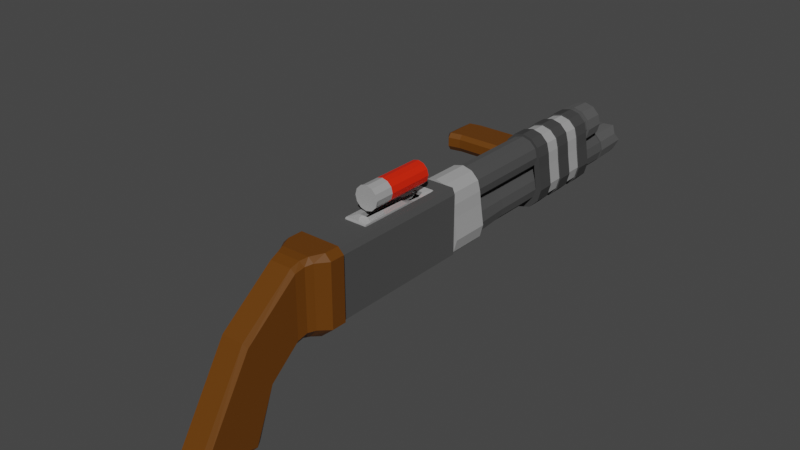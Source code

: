 # Source: pump.blend  (saved by Blender 3.1.7; exported with 4.5.12 LTS)
import bpy
from mathutils import Matrix  # noqa: F401  (used for matrix-valued properties, if any)

bpy.ops.wm.read_factory_settings(use_empty=True)
scene = bpy.context.scene
scene.name = 'Scene'

# ---- collections
col_collection = bpy.data.collections.new('Collection'); scene.collection.children.link(col_collection)

# ---- materials (node trees are filled in below, after node groups)
mat_base1 = bpy.data.materials.new('base1')
mat_base1.use_transparent_shadow = False
mat_base2 = bpy.data.materials.new('base2')
mat_base2.use_transparent_shadow = False
mat_default = bpy.data.materials.new('default')
mat_default.use_transparent_shadow = False
mat_accent = bpy.data.materials.new('accent')
mat_accent.use_transparent_shadow = False
mat_stock = bpy.data.materials.new('stock')
mat_stock.use_transparent_shadow = False
mat_redshell = bpy.data.materials.new('redShell')
mat_redshell.use_transparent_shadow = False
mat_brass = bpy.data.materials.new('brass')
mat_brass.use_transparent_shadow = False

# ---- material node trees
mat_base1.use_nodes = True; mat_base1.node_tree.nodes.clear()
_N = mat_base1.node_tree.nodes; _L = mat_base1.node_tree.links
n0 = _N.new('ShaderNodeBsdfPrincipled'); n0.name = 'Principled BSDF'; n0.location = (10, 300)
n0.distribution = 'GGX'
n0.subsurface_method = 'RANDOM_WALK_SKIN'
n0.inputs[0].default_value = (0.1123, 0.1123, 0.1123, 1.0)
n0.inputs[1].default_value = 0.5864
n0.inputs[2].default_value = 1.0
n0.inputs[3].default_value = 1.45
n0.inputs[13].default_value = 0.0
n0.inputs[27].default_value = (0.0, 0.0, 0.0, 1.0)
n0.inputs[28].default_value = 1.0
n1 = _N.new('ShaderNodeOutputMaterial'); n1.name = 'Material Output'; n1.location = (300, 300)
_L.new(n0.outputs[0], n1.inputs[0])
n1.is_active_output = True
mat_base2.use_nodes = True; mat_base2.node_tree.nodes.clear()
_N = mat_base2.node_tree.nodes; _L = mat_base2.node_tree.links
n0 = _N.new('ShaderNodeBsdfPrincipled'); n0.name = 'Principled BSDF'; n0.location = (10, 300)
n0.distribution = 'GGX'
n0.subsurface_method = 'RANDOM_WALK_SKIN'
n0.inputs[0].default_value = (0.2277, 0.2277, 0.2277, 1.0)
n0.inputs[1].default_value = 0.6545
n0.inputs[2].default_value = 0.3682
n0.inputs[3].default_value = 1.45
n0.inputs[13].default_value = 0.0
n0.inputs[27].default_value = (0.0, 0.0, 0.0, 1.0)
n0.inputs[28].default_value = 1.0
n1 = _N.new('ShaderNodeOutputMaterial'); n1.name = 'Material Output'; n1.location = (300, 300)
_L.new(n0.outputs[0], n1.inputs[0])
n1.is_active_output = True
mat_default.use_nodes = True; mat_default.node_tree.nodes.clear()
_N = mat_default.node_tree.nodes; _L = mat_default.node_tree.links
n0 = _N.new('ShaderNodeBsdfPrincipled'); n0.name = 'Principled BSDF'; n0.location = (10, 300)
n0.distribution = 'GGX'
n0.subsurface_method = 'RANDOM_WALK_SKIN'
n0.inputs[0].default_value = (0.05509, 0.05509, 0.05509, 1.0)
n0.inputs[2].default_value = 1.0
n0.inputs[3].default_value = 1.45
n0.inputs[13].default_value = 0.0
n0.inputs[27].default_value = (0.0, 0.0, 0.0, 1.0)
n0.inputs[28].default_value = 1.0
n1 = _N.new('ShaderNodeOutputMaterial'); n1.name = 'Material Output'; n1.location = (300, 300)
_L.new(n0.outputs[0], n1.inputs[0])
n1.is_active_output = True
mat_accent.use_nodes = True; mat_accent.node_tree.nodes.clear()
_N = mat_accent.node_tree.nodes; _L = mat_accent.node_tree.links
n0 = _N.new('ShaderNodeBsdfPrincipled'); n0.name = 'Principled BSDF'; n0.location = (10, 300)
n0.distribution = 'GGX'
n0.subsurface_method = 'RANDOM_WALK_SKIN'
n0.inputs[0].default_value = (0.644, 0.644, 0.644, 1.0)
n0.inputs[1].default_value = 0.5045
n0.inputs[2].default_value = 0.08636
n0.inputs[3].default_value = 1.45
n0.inputs[13].default_value = 0.0
n0.inputs[27].default_value = (0.0, 0.0, 0.0, 1.0)
n0.inputs[28].default_value = 1.0
n1 = _N.new('ShaderNodeOutputMaterial'); n1.name = 'Material Output'; n1.location = (300, 300)
_L.new(n0.outputs[0], n1.inputs[0])
n1.is_active_output = True
mat_stock.use_nodes = True; mat_stock.node_tree.nodes.clear()
_N = mat_stock.node_tree.nodes; _L = mat_stock.node_tree.links
n0 = _N.new('ShaderNodeBsdfPrincipled'); n0.name = 'Principled BSDF'; n0.location = (10, 300)
n0.distribution = 'GGX'
n0.subsurface_method = 'RANDOM_WALK_SKIN'
n0.inputs[0].default_value = (0.1304, 0.04122, 0.0, 1.0)
n0.inputs[3].default_value = 1.45
n0.inputs[27].default_value = (0.0, 0.0, 0.0, 1.0)
n0.inputs[28].default_value = 1.0
n1 = _N.new('ShaderNodeOutputMaterial'); n1.name = 'Material Output'; n1.location = (300, 300)
_L.new(n0.outputs[0], n1.inputs[0])
n1.is_active_output = True
mat_redshell.use_nodes = True; mat_redshell.node_tree.nodes.clear()
_N = mat_redshell.node_tree.nodes; _L = mat_redshell.node_tree.links
n0 = _N.new('ShaderNodeOutputMaterial'); n0.name = 'Material Output'; n0.location = (619, 394)
n1 = _N.new('ShaderNodeBsdfPrincipled'); n1.name = 'Principled BSDF'; n1.location = (50, 319)
n1.distribution = 'GGX'
n1.subsurface_method = 'RANDOM_WALK_SKIN'
n1.inputs[0].default_value = (0.8, 0.01689, 0.0, 1.0)
n1.inputs[3].default_value = 1.45
n1.inputs[11].default_value = 1.01
n1.inputs[27].default_value = (0.0, 0.0, 0.0, 1.0)
n1.inputs[28].default_value = 1.0
_L.new(n1.outputs[0], n0.inputs[0])
n0.is_active_output = True
mat_brass.use_nodes = True; mat_brass.node_tree.nodes.clear()
_N = mat_brass.node_tree.nodes; _L = mat_brass.node_tree.links
n0 = _N.new('ShaderNodeBsdfPrincipled'); n0.name = 'Principled BSDF'; n0.location = (10, 300)
n0.distribution = 'GGX'
n0.subsurface_method = 'RANDOM_WALK_SKIN'
n0.inputs[0].default_value = (0.3579, 0.3579, 0.3579, 1.0)
n0.inputs[3].default_value = 1.45
n0.inputs[27].default_value = (0.0, 0.0, 0.0, 1.0)
n0.inputs[28].default_value = 1.0
n1 = _N.new('ShaderNodeOutputMaterial'); n1.name = 'Material Output'; n1.location = (300, 300)
_L.new(n0.outputs[0], n1.inputs[0])
n1.is_active_output = True

# ---- world
world_world = bpy.data.worlds.new('World'); scene.world = world_world
world_world.use_nodes = True; world_world.node_tree.nodes.clear()
_N = world_world.node_tree.nodes; _L = world_world.node_tree.links
n0 = _N.new('ShaderNodeOutputWorld'); n0.name = 'World Output'; n0.location = (300, 300)
n1 = _N.new('ShaderNodeBackground'); n1.name = 'Background'; n1.location = (10, 300)
n1.inputs[0].default_value = (0.05088, 0.05088, 0.05088, 1.0)
_L.new(n1.outputs[0], n0.inputs[0])
n0.is_active_output = True
world_world.color = (0.05088, 0.05088, 0.05088)
world_world.use_sun_shadow = False
world_world.sun_shadow_jitter_overblur = 0.0

# ---- meshes
me_cylinder = bpy.data.meshes.new('Cylinder')
me_cylinder.from_pydata([(9.11e-10, 0.8528, -6.584), (9.11e-10, 0.8528, 5.102), (0.4264, 0.7385, -6.584), (0.4264, 0.7385, 5.102), (0.7385, 0.4264, -6.584), (0.7385, 0.4264, 5.102), (0.8528, -3.053e-07, -6.584), (0.8528, 1.309e-07, 5.102), (0.7385, -0.4264, -6.584), (0.7385, -0.4264, 5.102), (0.4264, -0.7385, -6.584), (0.4264, -0.7385, 5.102), (-7.364e-08, -0.8528, -6.584), (-7.364e-08, -0.8528, 5.102), (-0.4264, -0.7385, -6.584), (-0.4264, -0.7385, 5.102), (-0.7385, -0.4264, -6.584), (-0.7385, -0.4264, 5.102), (-0.8528, -2.579e-07, -6.584), (-0.8528, 1.783e-07, 5.102), (-0.7385, 0.4264, -6.584), (-0.7385, 0.4264, 5.102), (-0.4264, 0.7385, -6.584), (-0.4264, 0.7385, 5.102), (-1.134, -2.223, 10.17), (-1.134, -0.8526, 10.17), (-1.134, -2.223, 5.807), (-1.134, -0.8526, 5.807), (1.134, -2.302, 12.92), (1.134, 0.6397, 12.92), (1.134, -2.302, 4.919), (1.134, 0.6397, 4.919), (3.568e-10, -0.7979, 0.774), (1.227e-08, -0.8416, 5.878), (0.4423, -0.9164, 0.774), (0.4205, -0.9543, 5.878), (0.7661, -1.24, 0.774), (0.7283, -1.262, 5.878), (0.8847, -1.683, 0.774), (0.8409, -1.683, 5.878), (0.7661, -2.125, 0.774), (0.7283, -2.103, 5.878), (0.4423, -2.449, 0.774), (0.4205, -2.411, 5.878), (-7.698e-08, -2.567, 0.774), (-8.006e-08, -2.523, 5.878), (-0.4423, -2.449, 0.774), (-0.4205, -2.411, 5.878), (-0.7661, -2.125, 0.774), (-0.7283, -2.103, 5.878), (-0.8847, -1.683, 0.774), (-0.8409, -1.683, 5.878), (-0.7661, -1.24, 0.774), (-0.7283, -1.262, 5.878), (-0.4423, -0.9164, 0.774), (-0.4205, -0.9543, 5.878), (-3.553e-15, -0.6826, 2.702), (0.5, -0.8165, 2.702), (0.866, -1.183, 2.702), (1.0, -1.683, 2.702), (0.866, -2.183, 2.702), (0.5, -2.549, 2.702), (-8.742e-08, -2.683, 2.702), (-0.5, -2.549, 2.702), (-0.866, -2.183, 2.702), (-1.0, -1.683, 2.702), (-0.866, -1.183, 2.702), (-0.5, -0.8165, 2.702), (-4.894e-09, -0.9588, -9.694), (0.3619, -1.056, -10.05), (0.6268, -1.321, -9.694), (0.7238, -1.683, -10.05), (0.6268, -2.044, -9.694), (0.3619, -2.309, -10.05), (-6.61e-08, -2.406, -9.694), (-0.3619, -2.309, -10.05), (-0.6268, -2.044, -9.694), (-0.7238, -1.683, -10.05), (-0.6268, -1.321, -9.694), (-0.3619, -1.056, -10.05), (2.377e-09, 0.9754, -6.521), (0.4877, 0.8447, -6.521), (0.8447, 0.4877, -6.521), (0.9754, -3.372e-07, -6.521), (0.8447, -0.4877, -6.521), (0.4877, -0.8447, -6.521), (-8.289e-08, -0.9754, -6.521), (-0.4877, -0.8447, -6.521), (-0.8447, -0.4877, -6.521), (-0.9754, -2.829e-07, -6.521), (-0.8447, 0.4877, -6.521), (-0.4877, 0.8447, -6.521), (2.265e-08, 0.929, -7.631), (0.4645, 0.8045, -7.631), (0.8045, 0.4645, -7.631), (0.929, -3.725e-07, -7.631), (0.8045, -0.4645, -7.631), (0.4645, -0.8045, -7.631), (-5.856e-08, -0.929, -7.631), (-0.4645, -0.8045, -7.631), (-0.8045, -0.4645, -7.631), (-0.929, -3.208e-07, -7.631), (-0.8045, 0.4645, -7.631), (-0.4645, 0.8045, -7.631), (3.065e-08, 0.5816, -7.841), (0.2908, 0.5036, -7.841), (0.5036, 0.2908, -7.841), (0.5816, -3.594e-07, -7.841), (0.5036, -0.2908, -7.841), (0.2908, -0.5037, -7.841), (-2.02e-08, -0.5816, -7.841), (-0.2908, -0.5037, -7.841), (-0.5036, -0.2908, -7.841), (-0.5816, -3.271e-07, -7.841), (-0.5036, 0.2908, -7.841), (-0.2908, 0.5036, -7.841), (-2.356e-10, -0.8582, -9.694), (0.4122, -0.9686, -10.05), (0.714, -1.27, -9.694), (0.8244, -1.683, -10.05), (0.714, -2.095, -9.694), (0.4122, -2.397, -10.05), (-7.231e-08, -2.507, -9.694), (-0.4122, -2.397, -10.05), (-0.714, -2.095, -9.694), (-0.8244, -1.683, -10.05), (-0.714, -1.27, -9.694), (-0.4122, -0.9686, -10.05), (-2.706e-06, -0.9059, -2.848), (0.3883, -1.01, -2.848), (0.6726, -1.294, -2.848), (0.7766, -1.683, -2.848), (0.6726, -2.071, -2.848), (0.3883, -2.355, -2.848), (-2.771e-06, -2.459, -2.848), (-0.3883, -2.355, -2.848), (-0.6726, -2.071, -2.848), (-0.7767, -1.683, -2.848), (-0.6726, -1.294, -2.848), (-0.3883, -1.01, -2.848), (-0.8847, -1.683, -8.192), (-0.7661, -2.125, -8.192), (-0.4423, -2.449, -8.192), (-7.721e-08, -2.567, -8.192), (0.4423, -2.449, -8.192), (0.7661, -2.125, -8.192), (0.8847, -1.683, -8.192), (1.262e-10, -0.7979, -8.192), (-0.4423, -0.9164, -8.192), (0.4423, -0.9164, -8.192), (0.7661, -1.24, -8.192), (-0.7661, -1.24, -8.192), (-0.7661, -2.125, -8.018), (-0.4423, -2.449, -8.018), (-7.721e-08, -2.567, -8.018), (0.4423, -2.449, -8.018), (0.7661, -2.125, -8.018), (0.8847, -1.683, -8.018), (-0.4423, -0.9164, -8.018), (0.7661, -1.24, -8.018), (-0.7661, -1.24, -8.018), (-0.8847, -1.683, -8.018), (1.304e-10, -0.7979, -8.018), (0.4423, -0.9164, -8.018), (-0.8183, -1.683, -8.024), (-0.8183, -1.683, -8.186), (-1.503e-09, -0.8642, -8.024), (-1.506e-09, -0.8642, -8.186), (0.4092, -0.9738, -8.024), (0.4092, -0.9738, -8.186), (-0.7087, -1.273, -8.186), (0.7087, -1.273, -8.186), (-0.4092, -0.9738, -8.186), (0.8183, -1.683, -8.186), (0.7087, -2.092, -8.186), (0.4092, -2.391, -8.186), (-7.305e-08, -2.501, -8.186), (-0.4092, -2.391, -8.186), (-0.7087, -2.092, -8.186), (-0.7087, -2.092, -8.024), (-0.4092, -2.391, -8.024), (-7.304e-08, -2.501, -8.024), (0.4092, -2.391, -8.024), (0.7087, -2.092, -8.024), (0.8183, -1.683, -8.024), (-0.4092, -0.9738, -8.024), (0.7087, -1.273, -8.024), (-0.7087, -1.273, -8.024), (0.3779, -2.775, 4.919), (-0.3779, -2.775, 4.919), (-0.587, 0.9342, 5.619), (0.587, 0.9342, 5.619), (-0.3779, -2.775, 12.92), (0.3779, -2.775, 12.92), (0.587, 0.9342, 10.12), (-0.587, 0.9342, 10.12), (-1.134, -2.302, 4.919), (-1.134, -2.302, 12.92), (-1.134, 0.6397, 12.92), (-1.134, 0.6397, 4.919), (1.051, -2.223, 5.807), (1.051, -2.223, 10.17), (1.051, -0.8526, 10.17), (1.051, -0.8526, 5.807), (0.5, -0.8165, 5.878), (-3.553e-15, -0.6826, 5.878), (0.866, -1.183, 5.878), (1.0, -1.683, 5.878), (0.866, -2.183, 5.878), (0.5, -2.549, 5.878), (-8.742e-08, -2.683, 5.878), (-0.5, -2.549, 5.878), (-0.866, -2.183, 5.878), (-1.0, -1.683, 5.878), (-0.866, -1.183, 5.878), (-0.5, -0.8165, 5.878), (0.4205, -0.9543, 5.528), (9.089e-08, -0.8416, 5.528), (0.7283, -1.262, 5.528), (0.8409, -1.683, 5.528), (0.7283, -2.103, 5.528), (0.4205, -2.411, 5.528), (-1.446e-09, -2.523, 5.528), (-0.4205, -2.411, 5.528), (-0.7283, -2.103, 5.528), (-0.8409, -1.683, 5.528), (-0.7283, -1.262, 5.528), (-0.4205, -0.9543, 5.528), (-0.8942, -2.223, 11.03), (-0.8942, -1.044, 11.03), (0.8119, -2.223, 11.03), (0.8119, -1.044, 11.03), (-0.7557, -2.609, 4.919), (-1.009, 0.9342, 12.92), (-1.009, 0.9342, 4.919), (-0.7557, -2.609, 12.92), (1.009, 0.9342, 4.919), (0.7557, -2.609, 12.92), (0.7557, -2.609, 4.919), (1.009, 0.9342, 12.92), (-0.737, 0.9342, 4.919), (0.737, 0.9342, 4.919), (0.737, 0.9342, 12.92), (-0.737, 0.9342, 12.92), (-0.587, -0.4739, 5.619), (0.587, -0.3467, 5.619), (0.587, -0.3467, 10.12), (-0.587, -0.4739, 10.12), (-5.032e-08, 0.7285, 4.792), (-5.032e-08, 0.7285, 2.828), (1.053, -0.6036, 2.828), (1.053, -0.6036, 4.792), (0.9067, -1.629, 2.828), (0.9067, -1.629, 4.792), (0.7814, -2.097, 2.828), (0.7814, -2.097, 4.792), (0.4511, -2.427, 2.828), (0.4511, -2.427, 4.792), (-2.89e-06, -2.548, 2.828), (-2.89e-06, -2.548, 4.792), (-0.4512, -2.427, 2.828), (-0.4512, -2.427, 4.792), (-0.7814, -2.097, 2.828), (-0.7814, -2.097, 4.792), (-0.9067, -1.629, 2.828), (-0.9067, -1.629, 4.792), (-0.7464, -0.6036, 2.828), (-0.7464, -0.6036, 4.792), (0.3643, 0.6309, 2.828), (0.3643, 0.6309, 4.792), (0.6309, 0.3643, 2.828), (0.6309, 0.3643, 4.792), (0.7321, -0.01334, 2.828), (0.7321, -0.01334, 4.792), (-0.7321, -0.01334, 2.828), (-0.7321, -0.01334, 4.792), (-0.6309, 0.3643, 2.828), (-0.6309, 0.3643, 4.792), (-0.3643, 0.6309, 2.828), (-0.3643, 0.6309, 4.792), (0.7464, -0.6036, 2.828), (1.216, -1.645, 2.828), (0.9821, 1.923e-06, 4.792), (0.8505, 0.491, 4.792), (1.216, -1.645, 4.792), (0.7464, -0.6036, 4.792), (1.053, -2.254, 2.828), (0.8505, 0.491, 2.828), (0.9821, 1.923e-06, 2.828), (1.053, -2.254, 4.792), (0.6081, -2.699, 2.828), (0.6081, -2.699, 4.792), (-2.904e-06, -2.862, 2.828), (0.491, 0.8505, 4.792), (-2.904e-06, -2.862, 4.792), (-0.6081, -2.699, 2.828), (0.491, 0.8505, 2.828), (-0.6081, -2.699, 4.792), (-1.053, -2.254, 2.828), (-1.053, -2.254, 4.792), (-1.216, -1.645, 2.828), (-1.216, -1.645, 4.792), (-1.053, -0.6036, 2.828), (-3.076e-08, 0.9821, 4.792), (-1.053, -0.6036, 4.792), (-3.076e-08, 0.9821, 2.828), (-0.9821, 1.923e-06, 2.828), (-0.8505, 0.491, 2.828), (-0.8505, 0.491, 4.792), (-0.9821, 1.923e-06, 4.792), (-0.491, 0.8505, 2.828), (-0.491, 0.8505, 4.792), (0.7464, -0.6036, 3.81), (-0.7464, -0.6036, 3.81), (0.9067, -1.629, 3.81), (0.7321, -0.01334, 3.81), (0.7814, -2.097, 3.81), (0.6309, 0.3643, 3.81), (0.4511, -2.427, 3.81), (-2.89e-06, -2.548, 3.81), (-0.4512, -2.427, 3.81), (0.3643, 0.6309, 3.81), (-0.7814, -2.097, 3.81), (-0.9067, -1.629, 3.81), (-5.032e-08, 0.7285, 3.81), (-0.6309, 0.3643, 3.81), (-0.7321, -0.01334, 3.81), (-0.3643, 0.6309, 3.81), (-5.032e-08, 0.7285, -1.929), (-5.032e-08, 0.7285, -6.201), (1.053, -0.6036, -6.201), (1.053, -0.6036, -1.929), (0.9067, -1.629, -6.201), (0.9067, -1.629, -1.929), (0.7814, -2.097, -6.201), (0.7814, -2.097, -1.929), (0.4511, -2.427, -6.201), (0.4511, -2.427, -1.929), (-2.89e-06, -2.548, -6.201), (-2.89e-06, -2.548, -1.929), (-0.4512, -2.427, -6.201), (-0.4512, -2.427, -1.929), (-0.7814, -2.097, -6.201), (-0.7814, -2.097, -1.929), (-0.9067, -1.629, -6.201), (-0.9067, -1.629, -1.929), (-0.7464, -0.6036, -6.201), (-0.7464, -0.6036, -1.929), (0.3643, 0.6309, -6.201), (0.3643, 0.6309, -1.929), (0.6309, 0.3643, -6.201), (0.6309, 0.3643, -1.929), (0.7321, -0.01334, -6.201), (0.7321, -0.01334, -1.929), (-0.7321, -0.01334, -6.201), (-0.7321, -0.01334, -1.929), (-0.6309, 0.3643, -6.201), (-0.6309, 0.3643, -1.929), (-0.3643, 0.6309, -6.201), (-0.3643, 0.6309, -1.929), (0.7464, -0.6036, -6.201), (1.216, -1.645, -6.201), (0.9821, 1.5e-06, -1.929), (0.8505, 0.491, -1.929), (1.216, -1.645, -1.929), (0.7464, -0.6036, -1.929), (1.053, -2.254, -6.201), (0.8505, 0.491, -6.201), (0.9821, 1.381e-06, -6.201), (1.053, -2.254, -1.929), (0.6081, -2.699, -6.201), (0.6081, -2.699, -1.929), (-2.904e-06, -2.862, -6.201), (0.491, 0.8505, -1.929), (-2.904e-06, -2.862, -1.929), (-0.6081, -2.699, -6.201), (0.491, 0.8505, -6.201), (-0.6081, -2.699, -1.929), (-1.053, -2.254, -6.201), (-1.053, -2.254, -1.929), (-1.216, -1.645, -6.201), (-1.216, -1.645, -1.929), (-1.053, -0.6036, -6.201), (-3.076e-08, 0.9821, -1.929), (-1.053, -0.6036, -1.929), (-3.076e-08, 0.9821, -6.201), (-0.9821, 1.381e-06, -6.201), (-0.8505, 0.491, -6.201), (-0.8505, 0.491, -1.929), (-0.9821, 1.5e-06, -1.929), (-0.491, 0.8505, -6.201), (-0.491, 0.8505, -1.929), (0.7464, -0.6036, -4.065), (-0.7464, -0.6036, -4.065), (0.9067, -1.629, -4.065), (0.7321, -0.01334, -4.065), (0.7814, -2.097, -4.065), (0.6309, 0.3643, -4.065), (0.4511, -2.427, -4.065), (-2.89e-06, -2.548, -4.065), (-0.4512, -2.427, -4.065), (0.3643, 0.6309, -4.065), (-0.7814, -2.097, -4.065), (-0.9067, -1.629, -4.065), (-5.032e-08, 0.7285, -4.065), (-0.6309, 0.3643, -4.065), (-0.7321, -0.01334, -4.065), (-0.3643, 0.6309, -4.065), (0.9821, 1.476e-06, -2.783), (0.9821, 1.453e-06, -3.638), (0.9821, 1.429e-06, -4.492), (0.9821, 1.405e-06, -5.346), (1.053, -0.6036, -2.783), (1.053, -0.6036, -3.638), (1.053, -0.6036, -4.492), (1.053, -0.6036, -5.346), (1.216, -1.645, -2.783), (1.216, -1.645, -3.638), (1.216, -1.645, -4.492), (1.216, -1.645, -5.346), (1.053, -2.254, -2.783), (1.053, -2.254, -3.638), (1.053, -2.254, -4.492), (1.053, -2.254, -5.346), (0.8505, 0.491, -2.783), (0.8505, 0.491, -3.638), (0.8505, 0.491, -4.492), (0.8505, 0.491, -5.346), (0.6081, -2.699, -2.783), (0.6081, -2.699, -3.638), (0.6081, -2.699, -4.492), (0.6081, -2.699, -5.346), (-2.904e-06, -2.862, -2.783), (-2.904e-06, -2.862, -3.638), (-2.904e-06, -2.862, -4.492), (-2.904e-06, -2.862, -5.346), (-0.6081, -2.699, -2.783), (-0.6081, -2.699, -3.638), (-0.6081, -2.699, -4.492), (-0.6081, -2.699, -5.346), (0.491, 0.8505, -2.783), (0.491, 0.8505, -3.638), (0.491, 0.8505, -4.492), (0.491, 0.8505, -5.346), (-1.053, -2.254, -2.783), (-1.053, -2.254, -3.638), (-1.053, -2.254, -4.492), (-1.053, -2.254, -5.346), (-3.076e-08, 0.9821, -5.346), (-3.076e-08, 0.9821, -4.492), (-3.076e-08, 0.9821, -3.638), (-3.076e-08, 0.9821, -2.783), (-1.216, -1.645, -2.783), (-1.216, -1.645, -3.638), (-1.216, -1.645, -4.492), (-1.216, -1.645, -5.346), (-1.053, -0.6036, -2.783), (-1.053, -0.6036, -3.638), (-1.053, -0.6036, -4.492), (-1.053, -0.6036, -5.346), (-0.9821, 1.476e-06, -2.783), (-0.9821, 1.453e-06, -3.638), (-0.9821, 1.429e-06, -4.492), (-0.9821, 1.405e-06, -5.346), (-0.8505, 0.491, -2.783), (-0.8505, 0.491, -3.638), (-0.8505, 0.491, -4.492), (-0.8505, 0.491, -5.346), (-0.491, 0.8505, -2.783), (-0.491, 0.8505, -3.638), (-0.491, 0.8505, -4.492), (-0.491, 0.8505, -5.346), (0.935, -0.04077, -2.783), (0.935, -0.04077, -3.638), (0.935, -0.04077, -4.492), (0.935, -0.04077, -5.346), (1.003, -0.6154, -2.783), (1.003, -0.6154, -3.638), (1.003, -0.6154, -4.492), (1.003, -0.6154, -5.346), (1.158, -1.607, -2.783), (1.158, -1.607, -3.638), (1.158, -1.607, -4.492), (1.158, -1.607, -5.346), (1.003, -2.186, -2.783), (1.003, -2.186, -3.638), (1.003, -2.186, -4.492), (1.003, -2.186, -5.346), (0.8097, 0.4267, -2.783), (0.8097, 0.4267, -3.638), (0.8097, 0.4267, -4.492), (0.8097, 0.4267, -5.346), (0.579, -2.61, -2.783), (0.579, -2.61, -3.638), (0.579, -2.61, -4.492), (0.579, -2.61, -5.346), (-2.838e-06, -2.765, -2.783), (-2.838e-06, -2.765, -3.638), (-2.838e-06, -2.765, -4.492), (-2.838e-06, -2.765, -5.346), (-0.579, -2.61, -2.783), (-0.579, -2.61, -3.638), (-0.579, -2.61, -4.492), (-0.579, -2.61, -5.346), (0.4675, 0.7689, -2.783), (0.4675, 0.7689, -3.638), (0.4675, 0.7689, -4.492), (0.4675, 0.7689, -5.346), (-1.003, -2.186, -2.783), (-1.003, -2.186, -3.638), (-1.003, -2.186, -4.492), (-1.003, -2.186, -5.346), (-1.022e-07, 0.8942, -5.346), (-1.022e-07, 0.8942, -4.492), (-1.022e-07, 0.8942, -3.638), (-1.022e-07, 0.8942, -2.783), (-1.158, -1.607, -2.783), (-1.158, -1.607, -3.638), (-1.158, -1.607, -4.492), (-1.158, -1.607, -5.346), (-1.003, -0.6154, -2.783), (-1.003, -0.6154, -3.638), (-1.003, -0.6154, -4.492), (-1.003, -0.6154, -5.346), (-0.935, -0.04077, -2.783), (-0.935, -0.04077, -3.638), (-0.935, -0.04077, -4.492), (-0.935, -0.04077, -5.346), (-0.8097, 0.4267, -2.783), (-0.8097, 0.4267, -3.638), (-0.8097, 0.4267, -4.492), (-0.8097, 0.4267, -5.346), (-0.4675, 0.7689, -2.783), (-0.4675, 0.7689, -3.638), (-0.4675, 0.7689, -4.492), (-0.4675, 0.7689, -5.346), (-1.951, -1.619, -3.231), (-1.951, -0.6849, -3.231), (-1.951, -1.619, -4.899), (-1.951, -0.6849, -4.899), (-1.098, -1.566, -3.231), (-0.9212, -0.2867, -3.231), (-1.098, -1.566, -4.899), (-0.9212, -0.2867, -4.899), (-4.575, -1.619, -4.899), (-4.575, -1.619, -3.231), (-4.575, -0.6849, -3.231), (-4.575, -0.6849, -4.899), (-5.202, -1.619, -4.769), (-5.202, -1.619, -3.101), (-5.202, -0.6849, -3.101), (-5.202, -0.6849, -4.769), (-1.974, -0.8703, -5.158), (-1.974, -1.382, -5.158), (-1.12, -1.353, -5.158), (-0.9438, -0.6521, -5.158), (-4.597, -0.8703, -5.158), (-4.597, -1.382, -5.158), (-5.225, -0.8703, -5.029), (-5.225, -1.382, -5.029), (-1.927, -1.354, -3.032), (-1.927, -0.8923, -3.032), (-0.8971, -0.6952, -3.032), (-1.074, -1.328, -3.032), (-4.551, -1.354, -3.032), (-4.551, -0.8923, -3.032), (-5.178, -1.354, -2.903), (-5.178, -0.8923, -2.903), (-5.487, -1.267, -3.305), (-5.501, -1.425, -3.423), (-5.501, -1.425, -4.418), (-5.501, -0.8678, -3.423), (-5.501, -0.8678, -4.418), (-5.514, -0.9784, -4.573), (-5.514, -1.284, -4.573), (-5.487, -0.9915, -3.305), (-1.275, -2.302, 12.17), (-1.275, 0.7561, 12.17), (-1.275, -2.302, 12.9), (-1.275, 0.7561, 12.9), (1.275, -2.302, 12.17), (1.275, 0.7561, 12.17), (1.275, -2.302, 12.9), (1.275, 0.7561, 12.9), (-0.9812, 1.05, 12.17), (-0.9812, 1.05, 12.9), (0.9812, 1.05, 12.9), (0.9812, 1.05, 12.17), (-0.621, -2.86, 12.9), (-0.621, -2.86, 12.17), (0.621, -2.86, 12.9), (0.621, -2.86, 12.17), (-0.6882, 0.6072, 14.26), (-0.6882, -2.372, 14.26), (0.6882, -2.372, 14.26), (0.6882, 0.6072, 14.26), (-0.5298, 0.8263, 14.33), (0.5298, 0.8263, 14.33), (0.3353, -2.787, 14.12), (-0.3353, -2.787, 14.12), (-0.6947, -1.42, 16.85), (-0.6947, -3.605, 15.75), (0.6947, -3.605, 15.75), (0.6947, -1.42, 16.85), (-0.5348, -1.216, 16.98), (0.5348, -1.216, 16.98), (0.3385, -3.993, 15.52), (-0.3385, -3.993, 15.52), (-0.6947, -5.332, 19.24), (-0.6947, -6.06, 16.73), (0.6947, -6.06, 16.73), (0.6947, -5.332, 19.24), (-0.5348, -5.262, 19.48), (0.5348, -5.262, 19.48), (0.3385, -6.192, 16.27), (-0.3385, -6.192, 16.27), (-0.4986, -5.716, 19.03), (-0.4986, -6.238, 17.22), (0.4986, -6.238, 17.22), (0.4986, -5.716, 19.03), (-0.3838, -5.665, 19.2), (0.3838, -5.665, 19.2), (0.2429, -6.333, 16.9), (-0.2429, -6.333, 16.9), (-0.9023, 0.7953, 13.47), (-0.6946, 1.046, 13.52), (-0.9023, -2.21, 13.46), (-0.4396, -2.726, 13.36), (0.4396, -2.726, 13.36), (0.9023, 0.7953, 13.47), (0.6946, 1.046, 13.52), (0.9023, -2.21, 13.46), (-0.5744, 0.9847, 13.9), (-0.7461, -2.22, 13.8), (0.7461, 0.7327, 13.8), (0.7461, -2.22, 13.8), (-0.7461, 0.7327, 13.8), (-0.3636, -2.669, 13.67), (0.3636, -2.669, 13.67), (0.5744, 0.9847, 13.9), (-0.218, 0.811, 9.563), (-0.218, 1.052, 9.567), (-0.218, 0.765, 7.46), (-0.218, 0.9974, 7.416), (0.218, 0.811, 9.563), (0.218, 1.052, 9.567), (0.5475, 0.7592, 7.491), (0.5475, 0.9935, 7.437), (-0.5475, 0.772, 10.07), (-0.5475, 0.9807, 10.07), (0.5475, 0.9807, 10.07), (0.5475, 0.772, 10.07), (-0.5475, 0.8319, 10.09), (-0.5475, 0.9208, 10.09), (0.5475, 0.9208, 10.09), (0.5475, 0.8319, 10.09), (-0.218, 0.7949, 6.855), (-0.218, 0.5537, 6.857), (0.5475, 0.5616, 6.815), (0.5475, 0.8037, 6.808), (-0.218, 0.7528, 6.291), (-0.218, 0.5228, 6.226), (0.5475, 0.5455, 6.105), (0.5475, 0.7748, 6.173), (-0.218, 0.8652, 6.018), (-0.218, 0.6352, 5.953), (0.218, 0.6352, 5.953), (0.218, 0.8652, 6.018), (-0.5475, 0.7592, 7.491), (-0.5475, 0.7553, 10.03), (-0.5475, 0.9975, 10.03), (-0.5475, 0.9935, 7.437), (0.5475, 0.7553, 10.03), (0.218, 0.765, 7.46), (0.218, 0.9974, 7.416), (0.5475, 0.9975, 10.03), (-0.5475, 0.5616, 6.815), (0.218, 0.5537, 6.857), (0.218, 0.7949, 6.855), (-0.5475, 0.8037, 6.808), (0.218, 0.5228, 6.226), (0.218, 0.7528, 6.291), (-0.5475, 0.5455, 6.105), (-0.5475, 0.7748, 6.173), (0.5475, 0.7272, 5.633), (-0.5475, 0.7272, 5.633), (-0.5475, 0.9565, 5.702), (0.5475, 0.9565, 5.702), (-0.8021, -2.264, 9.161), (-0.8021, -0.8758, 9.161), (-0.8021, -2.264, 7.772), (-0.8021, -0.8758, 7.772), (0.7198, -2.264, 9.161), (0.7198, -0.8758, 9.161), (0.7198, -2.264, 7.772), (0.7198, -0.8758, 7.772), (-0.8021, -0.8758, 6.184), (-0.8021, -2.264, 6.184), (0.7198, -2.264, 6.184), (0.7198, -0.8758, 6.184), (-1.059, -0.8758, 5.781), (-1.059, -2.264, 5.781), (0.7198, -2.264, 5.781), (0.7198, -0.8758, 5.781), (-1.007, -2.085, 7.697), (-1.007, -2.085, 8.728), (-1.007, -1.055, 8.728), (-1.007, -1.055, 7.697), (-1.007, -1.055, 6.519), (-1.007, -2.085, 6.519), (-1.043, -1.055, 6.084), (-1.043, -2.085, 6.084), (-0.8021, -1.681, 9.972), (-0.8021, -0.8758, 10.17), (0.7198, -0.8758, 10.17), (0.7198, -1.681, 9.972)], [], [(0, 1, 3, 2), (2, 3, 5, 4), (4, 5, 7, 6), (6, 7, 9, 8), (8, 9, 11, 10), (10, 11, 13, 12), (12, 13, 15, 14), (14, 15, 17, 16), (16, 17, 19, 18), (18, 19, 21, 20), (3, 1, 23, 21, 19, 17, 15, 13, 11, 9, 7, 5), (20, 21, 23, 22), (22, 23, 1, 0), (0, 2, 4, 6, 8, 10, 12, 14, 16, 18, 20, 22), (27, 26, 200, 203), (238, 236, 31, 30), (30, 31, 29, 28), (235, 233, 198, 197), (238, 30, 28, 237), (234, 199, 198, 233), (56, 205, 204, 57), (57, 204, 206, 58), (58, 206, 207, 59), (59, 207, 208, 60), (60, 208, 209, 61), (61, 209, 210, 62), (62, 210, 211, 63), (63, 211, 212, 64), (64, 212, 213, 65), (65, 213, 214, 66), (47, 45, 222, 223), (66, 214, 215, 67), (67, 215, 205, 56), (141, 140, 125, 124), (54, 67, 56, 32), (52, 66, 67, 54), (50, 65, 66, 52), (48, 64, 65, 50), (46, 63, 64, 48), (44, 62, 63, 46), (42, 61, 62, 44), (40, 60, 61, 42), (38, 59, 60, 40), (36, 58, 59, 38), (34, 57, 58, 36), (32, 56, 57, 34), (76, 77, 137, 136), (142, 141, 124, 123), (143, 142, 123, 122), (144, 143, 122, 121), (145, 144, 121, 120), (146, 145, 120, 119), (148, 147, 116, 127), (147, 149, 117, 116), (150, 146, 119, 118), (151, 148, 127, 126), (149, 150, 118, 117), (140, 151, 126, 125), (80, 91, 90, 89, 88, 87, 86, 85, 84, 83, 82, 81), (96, 97, 109, 108), (89, 90, 102, 101), (86, 87, 99, 98), (83, 84, 96, 95), (90, 91, 103, 102), (80, 81, 93, 92), (87, 88, 100, 99), (84, 85, 97, 96), (91, 80, 92, 103), (81, 82, 94, 93), (88, 89, 101, 100), (85, 86, 98, 97), (82, 83, 95, 94), (104, 105, 106, 107, 108, 109, 110, 111, 112, 113, 114, 115), (103, 92, 104, 115), (93, 94, 106, 105), (100, 101, 113, 112), (97, 98, 110, 109), (94, 95, 107, 106), (101, 102, 114, 113), (98, 99, 111, 110), (95, 96, 108, 107), (102, 103, 115, 114), (92, 93, 105, 104), (99, 100, 112, 111), (69, 68, 116, 117), (70, 69, 117, 118), (71, 70, 118, 119), (72, 71, 119, 120), (73, 72, 120, 121), (74, 73, 121, 122), (75, 74, 122, 123), (76, 75, 123, 124), (77, 76, 124, 125), (78, 77, 125, 126), (79, 78, 126, 127), (68, 79, 127, 116), (128, 129, 130, 131, 132, 133, 134, 135, 136, 137, 138, 139), (73, 74, 134, 133), (70, 71, 131, 130), (77, 78, 138, 137), (74, 75, 135, 134), (71, 72, 132, 131), (78, 79, 139, 138), (68, 69, 129, 128), (75, 76, 136, 135), (72, 73, 133, 132), (79, 68, 128, 139), (69, 70, 130, 129), (152, 161, 164, 179), (142, 143, 176, 177), (162, 163, 168, 166), (150, 149, 169, 171), (143, 144, 175, 176), (158, 162, 166, 185), (151, 140, 165, 170), (144, 145, 174, 175), (157, 156, 183, 184), (145, 146, 173, 174), (156, 155, 182, 183), (161, 160, 187, 164), (48, 50, 161, 152), (46, 48, 152, 153), (44, 46, 153, 154), (42, 44, 154, 155), (40, 42, 155, 156), (38, 40, 156, 157), (54, 32, 162, 158), (32, 34, 163, 162), (36, 38, 157, 159), (52, 54, 158, 160), (34, 36, 159, 163), (50, 52, 160, 161), (164, 187, 170, 165), (168, 186, 171, 169), (187, 185, 172, 170), (186, 184, 173, 171), (166, 168, 169, 167), (185, 166, 167, 172), (184, 183, 174, 173), (183, 182, 175, 174), (182, 181, 176, 175), (181, 180, 177, 176), (180, 179, 178, 177), (179, 164, 165, 178), (148, 151, 170, 172), (159, 157, 184, 186), (141, 142, 177, 178), (153, 152, 179, 180), (146, 150, 171, 173), (160, 158, 185, 187), (140, 141, 178, 165), (154, 153, 180, 181), (149, 147, 167, 169), (163, 159, 186, 168), (155, 154, 181, 182), (147, 148, 172, 167), (236, 241, 242, 239), (194, 191, 245, 246), (232, 189, 192, 235), (189, 188, 193, 192), (237, 239, 242, 193), (193, 242, 243, 192), (232, 234, 240, 189), (189, 240, 241, 188), (24, 26, 196, 197), (25, 24, 197, 198), (27, 25, 198, 199), (26, 27, 199, 196), (201, 202, 203, 200), (25, 202, 231, 229), (25, 27, 203, 202), (26, 24, 201, 200), (33, 35, 204, 205), (35, 37, 206, 204), (37, 39, 207, 206), (39, 41, 208, 207), (41, 43, 209, 208), (43, 45, 210, 209), (45, 47, 211, 210), (47, 49, 212, 211), (49, 51, 213, 212), (51, 53, 214, 213), (53, 55, 215, 214), (55, 33, 205, 215), (216, 217, 227, 226, 225, 224, 223, 222, 221, 220, 219, 218), (41, 39, 219, 220), (55, 53, 226, 227), (35, 33, 217, 216), (49, 47, 223, 224), (43, 41, 220, 221), (33, 55, 227, 217), (37, 35, 216, 218), (51, 49, 224, 225), (45, 43, 221, 222), (39, 37, 218, 219), (53, 51, 225, 226), (228, 229, 231, 230), (24, 25, 229, 228), (201, 24, 228, 230), (202, 201, 230, 231), (196, 199, 234, 232), (196, 232, 235, 197), (240, 234, 233, 243), (192, 243, 233, 235), (28, 29, 239, 237), (31, 236, 239, 29), (188, 238, 237, 193), (188, 241, 236, 238), (190, 191, 241, 240), (194, 195, 243, 242), (191, 194, 242, 241), (195, 190, 240, 243), (245, 244, 247, 246), (191, 190, 244, 245), (190, 195, 247, 244), (195, 194, 246, 247), (260, 262, 322, 320), (306, 309, 308, 307), (302, 304, 309, 306), (250, 251, 284, 281), (281, 284, 289, 286), (286, 289, 291, 290), (290, 291, 294, 292), (292, 294, 297, 295), (288, 282, 251, 250), (295, 297, 299, 298), (279, 277, 325, 327), (287, 283, 282, 288), (298, 299, 301, 300), (310, 311, 303, 305), (296, 293, 283, 287), (300, 301, 304, 302), (280, 252, 314, 312), (305, 303, 293, 296), (307, 308, 311, 310), (261, 259, 319, 320), (252, 280, 250, 281), (271, 273, 282, 283), (285, 253, 284, 251), (254, 252, 281, 286), (272, 270, 287, 288), (253, 255, 289, 284), (256, 254, 286, 290), (255, 257, 291, 289), (258, 256, 290, 292), (269, 271, 283, 293), (257, 259, 294, 291), (260, 258, 292, 295), (270, 268, 296, 287), (259, 261, 297, 294), (262, 260, 295, 298), (261, 263, 299, 297), (264, 262, 298, 300), (263, 265, 301, 299), (266, 264, 300, 302), (248, 269, 293, 303), (265, 267, 304, 301), (273, 285, 251, 282), (268, 249, 305, 296), (274, 266, 302, 306), (276, 274, 306, 307), (275, 277, 308, 309), (278, 276, 307, 310), (277, 279, 311, 308), (249, 278, 310, 305), (279, 248, 303, 311), (267, 275, 309, 304), (280, 272, 288, 250), (273, 271, 317, 315), (278, 249, 324, 327), (263, 261, 320, 322), (253, 285, 312, 314), (248, 279, 327, 324), (262, 264, 323, 322), (252, 254, 316, 314), (275, 267, 313, 326), (265, 263, 322, 323), (270, 272, 315, 317), (272, 280, 312, 315), (264, 266, 313, 323), (255, 253, 314, 316), (269, 248, 324, 321), (254, 256, 318, 316), (267, 265, 323, 313), (257, 255, 316, 318), (285, 273, 315, 312), (256, 258, 319, 318), (249, 268, 321, 324), (271, 269, 321, 317), (266, 274, 326, 313), (259, 257, 318, 319), (274, 276, 325, 326), (258, 260, 320, 319), (277, 275, 326, 325), (268, 270, 317, 321), (276, 278, 327, 325), (340, 342, 402, 400), (460, 389, 388, 464), (456, 384, 389, 460), (412, 331, 364, 416), (416, 364, 369, 420), (420, 369, 371, 428), (428, 371, 374, 432), (432, 374, 377, 436), (408, 362, 331, 412), (436, 377, 379, 444), (359, 357, 405, 407), (424, 363, 362, 408), (444, 379, 381, 452), (468, 391, 383, 451), (440, 373, 363, 424), (452, 381, 384, 456), (360, 332, 394, 392), (451, 383, 373, 440), (464, 388, 391, 468), (341, 339, 399, 400), (332, 360, 330, 361), (351, 353, 362, 363), (365, 333, 364, 331), (334, 332, 361, 366), (352, 350, 367, 368), (333, 335, 369, 364), (336, 334, 366, 370), (335, 337, 371, 369), (338, 336, 370, 372), (349, 351, 363, 373), (337, 339, 374, 371), (340, 338, 372, 375), (350, 348, 376, 367), (339, 341, 377, 374), (342, 340, 375, 378), (341, 343, 379, 377), (344, 342, 378, 380), (343, 345, 381, 379), (346, 344, 380, 382), (328, 349, 373, 383), (345, 347, 384, 381), (353, 365, 331, 362), (348, 329, 385, 376), (354, 346, 382, 386), (356, 354, 386, 387), (355, 357, 388, 389), (358, 356, 387, 390), (357, 359, 391, 388), (329, 358, 390, 385), (359, 328, 383, 391), (347, 355, 389, 384), (360, 352, 368, 330), (353, 351, 397, 395), (358, 329, 404, 407), (343, 341, 400, 402), (333, 365, 392, 394), (328, 359, 407, 404), (342, 344, 403, 402), (332, 334, 396, 394), (355, 347, 393, 406), (345, 343, 402, 403), (350, 352, 395, 397), (352, 360, 392, 395), (344, 346, 393, 403), (335, 333, 394, 396), (349, 328, 404, 401), (334, 336, 398, 396), (347, 345, 403, 393), (337, 335, 396, 398), (365, 353, 395, 392), (336, 338, 399, 398), (329, 348, 401, 404), (351, 349, 401, 397), (346, 354, 406, 393), (339, 337, 398, 399), (354, 356, 405, 406), (338, 340, 400, 399), (357, 355, 406, 405), (348, 350, 397, 401), (356, 358, 407, 405), (387, 467, 471, 390), (408, 412, 476, 472), (466, 465, 469, 470), (462, 466, 530, 526), (385, 448, 443, 376), (459, 455, 519, 523), (449, 450, 441, 442), (413, 409, 473, 477), (380, 455, 459, 382), (467, 463, 527, 531), (454, 453, 457, 458), (451, 440, 504, 515), (376, 443, 427, 367), (410, 414, 478, 474), (442, 441, 425, 426), (456, 460, 524, 520), (390, 471, 448, 385), (441, 450, 514, 505), (470, 469, 450, 449), (415, 411, 475, 479), (378, 447, 455, 380), (461, 457, 521, 525), (446, 445, 453, 454), (449, 442, 506, 513), (367, 427, 411, 368), (436, 444, 508, 500), (426, 425, 409, 410), (458, 462, 526, 522), (375, 439, 447, 378), (443, 448, 512, 507), (438, 437, 445, 446), (445, 437, 501, 509), (368, 411, 415, 330), (463, 459, 523, 527), (410, 409, 413, 414), (464, 468, 532, 528), (372, 435, 439, 375), (438, 446, 510, 502), (434, 433, 437, 438), (412, 416, 480, 476), (370, 431, 435, 372), (469, 465, 529, 533), (430, 429, 433, 434), (447, 439, 503, 511), (366, 423, 431, 370), (417, 413, 477, 481), (422, 421, 429, 430), (466, 470, 534, 530), (361, 419, 423, 366), (424, 408, 472, 488), (418, 417, 421, 422), (414, 418, 482, 478), (330, 415, 419, 361), (471, 467, 531, 535), (414, 413, 417, 418), (409, 425, 489, 473), (382, 459, 463, 386), (419, 415, 479, 483), (458, 457, 461, 462), (426, 410, 474, 490), (386, 463, 467, 387), (416, 420, 484, 480), (462, 461, 465, 466), (411, 427, 491, 475), (531, 530, 534, 535), (529, 528, 532, 533), (512, 513, 506, 507), (514, 515, 504, 505), (519, 518, 522, 523), (517, 516, 520, 521), (507, 506, 490, 491), (505, 504, 488, 489), (535, 534, 513, 512), (533, 532, 515, 514), (511, 510, 518, 519), (509, 508, 516, 517), (491, 490, 474, 475), (489, 488, 472, 473), (503, 502, 510, 511), (501, 500, 508, 509), (475, 474, 478, 479), (473, 472, 476, 477), (499, 498, 502, 503), (497, 496, 500, 501), (495, 494, 498, 499), (493, 492, 496, 497), (487, 486, 494, 495), (485, 484, 492, 493), (483, 482, 486, 487), (481, 480, 484, 485), (479, 478, 482, 483), (477, 476, 480, 481), (523, 522, 526, 527), (521, 520, 524, 525), (527, 526, 530, 531), (525, 524, 528, 529), (454, 458, 522, 518), (465, 461, 525, 529), (439, 435, 499, 503), (457, 453, 517, 521), (460, 464, 528, 524), (434, 438, 502, 498), (452, 456, 520, 516), (437, 433, 497, 501), (427, 443, 507, 491), (432, 436, 500, 496), (442, 426, 490, 506), (435, 431, 495, 499), (425, 441, 505, 489), (430, 434, 498, 494), (440, 424, 488, 504), (433, 429, 493, 497), (448, 471, 535, 512), (428, 432, 496, 492), (470, 449, 513, 534), (431, 423, 487, 495), (450, 469, 533, 514), (422, 430, 494, 486), (468, 451, 515, 532), (429, 421, 485, 493), (455, 447, 511, 519), (420, 428, 492, 484), (446, 454, 518, 510), (423, 419, 483, 487), (453, 445, 509, 517), (418, 422, 486, 482), (444, 452, 516, 508), (421, 417, 481, 485), (538, 536, 545, 544), (542, 538, 553, 554), (542, 543, 541, 540), (540, 541, 562, 563), (538, 542, 540, 536), (543, 539, 537, 541), (546, 547, 551, 550), (538, 544, 557, 553), (541, 537, 561, 562), (537, 539, 547, 546), (566, 567, 575, 568), (544, 545, 549, 548), (543, 542, 554, 555), (549, 545, 564, 566), (553, 552, 555, 554), (552, 553, 557, 556), (556, 557, 559, 558), (551, 547, 556, 558), (547, 539, 552, 556), (544, 548, 559, 557), (539, 543, 555, 552), (548, 549, 569, 570), (563, 562, 561, 560), (560, 561, 565, 564), (564, 565, 567, 566), (545, 536, 560, 564), (546, 550, 567, 565), (550, 551, 572, 571), (536, 540, 563, 560), (537, 546, 565, 561), (569, 571, 572, 570), (570, 572, 573, 574), (571, 569, 568, 575), (567, 550, 571, 575), (549, 566, 568, 569), (559, 548, 570, 574), (551, 558, 573, 572), (558, 559, 574, 573), (576, 578, 579, 577), (633, 593, 592, 636), (582, 580, 581, 583), (580, 576, 577, 581), (637, 599, 593, 633), (636, 592, 596, 632), (586, 587, 584, 585), (581, 587, 586, 583), (579, 585, 584, 577), (577, 584, 587, 581), (588, 589, 591, 590), (576, 589, 588, 578), (582, 590, 591, 580), (580, 591, 589, 576), (597, 605, 603, 595), (594, 602, 606, 598), (595, 603, 602, 594), (638, 598, 599, 637), (639, 597, 595, 634), (634, 595, 594, 635), (635, 594, 598, 638), (632, 596, 597, 639), (600, 608, 612, 604), (606, 614, 615, 607), (607, 615, 609, 601), (596, 604, 605, 597), (593, 601, 600, 592), (599, 607, 601, 593), (598, 606, 607, 599), (592, 600, 604, 596), (612, 620, 621, 613), (613, 621, 619, 611), (610, 618, 622, 614), (603, 611, 610, 602), (602, 610, 614, 606), (605, 613, 611, 603), (604, 612, 613, 605), (601, 609, 608, 600), (617, 618, 619, 616), (617, 623, 622, 618), (619, 621, 620, 616), (609, 617, 616, 608), (615, 623, 617, 609), (614, 622, 623, 615), (608, 616, 620, 612), (611, 619, 618, 610), (585, 625, 630, 586), (582, 631, 628, 590), (583, 629, 631, 582), (586, 630, 629, 583), (590, 628, 627, 588), (579, 624, 625, 585), (588, 627, 626, 578), (578, 626, 624, 579), (625, 632, 639, 630), (631, 635, 638, 628), (629, 634, 635, 631), (630, 639, 634, 629), (628, 638, 637, 627), (624, 636, 632, 625), (627, 637, 633, 626), (626, 633, 636, 624), (669, 670, 671, 668), (646, 647, 675, 672), (675, 670, 649, 650), (650, 649, 653, 654), (672, 675, 650, 651), (670, 669, 648, 649), (669, 672, 651, 648), (655, 654, 653, 652), (651, 650, 654, 655), (648, 651, 655, 652), (649, 648, 652, 653), (659, 658, 662, 663), (668, 671, 679, 676), (647, 646, 658, 659), (641, 645, 644, 640), (676, 679, 683, 682), (685, 686, 687, 684), (674, 673, 644, 645), (682, 683, 686, 685), (663, 662, 684, 687), (642, 640, 669, 668), (641, 643, 671, 670), (644, 673, 646, 672), (674, 645, 675, 647), (640, 644, 672, 669), (645, 641, 670, 675), (657, 642, 668, 676), (673, 677, 658, 646), (678, 674, 647, 659), (643, 656, 679, 671), (677, 680, 662, 658), (681, 678, 659, 663), (661, 657, 676, 682), (656, 660, 683, 679), (666, 665, 685, 684), (664, 667, 687, 686), (665, 661, 682, 685), (680, 666, 684, 662), (667, 681, 663, 687), (660, 664, 686, 683), (641, 640, 642, 643), (642, 657, 656, 643), (657, 661, 660, 656), (661, 665, 664, 660), (666, 667, 664, 665), (666, 680, 681, 667), (677, 678, 681, 680), (674, 678, 677, 673), (690, 688, 705, 704), (691, 695, 699, 696), (694, 695, 693, 692), (692, 693, 714, 715), (690, 694, 692, 688), (695, 691, 689, 693), (698, 697, 701, 702), (689, 691, 707, 706), (695, 694, 698, 699), (694, 690, 697, 698), (701, 700, 703, 702), (696, 699, 703, 700), (701, 697, 709, 711), (699, 698, 702, 703), (705, 706, 707, 704), (704, 707, 708, 709), (709, 708, 710, 711), (700, 701, 711, 710), (697, 690, 704, 709), (696, 700, 710, 708), (688, 689, 706, 705), (691, 696, 708, 707), (715, 714, 713, 712), (689, 688, 712, 713), (688, 692, 715, 712), (693, 689, 713, 714)])
me_cylinder.polygons.foreach_set('material_index', [0, 0, 0, 0, 0, 0, 0, 0, 0, 0, 0, 0, 0, 0, 0, 0, 0, 0, 0, 0, 0, 0, 0, 0, 0, 0, 0, 0, 0, 0, 0, 0, 0, 1, 0, 0, 0, 0, 0, 0, 0, 0, 0, 0, 0, 0, 0, 1, 1, 1, 1, 1, 1, 1, 1, 1, 1, 1, 1, 1, 1, 1, 1, 1, 1, 1, 1, 1, 1, 1, 1, 1, 1, 1, 1, 1, 1, 1, 1, 1, 1, 1, 1, 1, 1, 1, 1, 1, 1, 1, 1, 1, 1, 1, 1, 1, 0, 0, 0, 0, 0, 0, 0, 0, 0, 0, 0, 0, 0, 0, 0, 0, 0, 0, 0, 0, 0, 0, 0, 0, 0, 0, 0, 0, 0, 0, 0, 0, 0, 0, 0, 0, 0, 0, 0, 0, 0, 0, 0, 0, 0, 0, 0, 0, 0, 0, 0, 0, 0, 0, 0, 0, 0, 0, 0, 0, 0, 0, 0, 0, 0, 0, 0, 0, 0, 0, 0, 0, 0, 0, 0, 0, 0, 0, 0, 0, 0, 0, 0, 0, 0, 0, 0, 0, 0, 0, 0, 0, 0, 0, 0, 0, 0, 0, 0, 0, 0, 0, 0, 0, 0, 0, 0, 0, 0, 0, 0, 0, 0, 0, 0, 0, 0, 0, 0, 0, 3, 3, 3, 3, 3, 3, 3, 3, 3, 3, 3, 3, 3, 3, 3, 3, 3, 3, 3, 3, 3, 3, 3, 3, 3, 3, 3, 3, 3, 3, 3, 3, 3, 3, 3, 3, 3, 3, 3, 3, 3, 3, 3, 3, 3, 3, 3, 3, 3, 3, 3, 3, 3, 3, 3, 3, 3, 3, 3, 3, 3, 3, 3, 3, 3, 3, 3, 3, 3, 3, 3, 3, 3, 3, 3, 3, 3, 3, 3, 3, 3, 2, 2, 2, 2, 2, 2, 2, 2, 2, 3, 2, 2, 2, 2, 2, 3, 2, 2, 3, 2, 2, 2, 2, 2, 2, 2, 2, 2, 2, 2, 2, 2, 2, 2, 2, 2, 2, 2, 2, 2, 2, 2, 2, 2, 2, 2, 2, 2, 2, 2, 2, 3, 3, 3, 3, 3, 3, 3, 3, 3, 3, 3, 3, 3, 3, 3, 3, 3, 3, 3, 3, 3, 3, 3, 3, 3, 3, 3, 3, 2, 2, 2, 2, 2, 2, 2, 2, 2, 2, 2, 2, 2, 2, 2, 2, 2, 2, 2, 2, 2, 2, 2, 2, 2, 2, 2, 2, 2, 2, 2, 2, 2, 2, 2, 2, 2, 2, 2, 2, 2, 2, 2, 2, 2, 2, 2, 2, 2, 2, 2, 2, 2, 2, 2, 2, 2, 2, 2, 2, 2, 2, 2, 2, 3, 3, 3, 3, 3, 3, 3, 3, 3, 3, 3, 3, 3, 3, 3, 3, 3, 3, 3, 3, 3, 3, 3, 3, 3, 3, 3, 3, 3, 3, 3, 3, 2, 2, 2, 2, 2, 2, 2, 2, 2, 2, 2, 2, 2, 2, 2, 2, 2, 2, 2, 2, 2, 2, 2, 2, 2, 2, 2, 2, 2, 2, 2, 2, 4, 4, 4, 4, 4, 4, 4, 4, 4, 4, 4, 4, 4, 4, 4, 4, 4, 4, 4, 4, 4, 4, 4, 4, 4, 4, 4, 4, 4, 4, 4, 4, 4, 4, 4, 4, 4, 4, 4, 4, 4, 4, 4, 4, 4, 4, 4, 4, 4, 4, 4, 4, 4, 4, 4, 4, 4, 4, 4, 4, 4, 4, 4, 4, 4, 4, 4, 4, 4, 4, 4, 4, 4, 4, 4, 4, 4, 4, 4, 4, 4, 4, 4, 4, 4, 4, 4, 4, 4, 4, 4, 4, 4, 4, 4, 4, 4, 4, 4, 4, 3, 3, 3, 3, 3, 3, 3, 3, 3, 3, 3, 3, 3, 3, 3, 3, 3, 3, 3, 3, 3, 3, 3, 3, 3, 3, 3, 3, 3, 3, 3, 3, 3, 3, 3, 3, 3, 3, 3, 3, 3, 3, 3, 3, 3, 3, 3, 3, 3, 3, 3, 3, 3, 3, 3, 3, 3, 3, 3, 3, 3, 3, 3, 3, 3, 3, 3, 3, 3, 3, 3, 3, 3, 3])
_uv = me_cylinder.uv_layers.new(name='UVMap')
_uv.uv.foreach_set('vector', [1.0, 0.5, 1.0, 1.0, 0.9167, 1.0, 0.9167, 0.5, 0.9167, 0.5, 0.9167, 1.0, 0.8333, 1.0, 0.8333, 0.5, 0.8333, 0.5, 0.8333, 1.0, 0.75, 1.0, 0.75, 0.5, 0.75, 0.5, 0.75, 1.0, 0.6667, 1.0, 0.6667, 0.5, 0.6667, 0.5, 0.6667, 1.0, 0.5833, 1.0, 0.5833, 0.5, 0.5833, 0.5, 0.5833, 1.0, 0.5, 1.0, 0.5, 0.5, 0.5, 0.5, 0.5, 1.0, 0.4167, 1.0, 0.4167, 0.5, 0.4167, 0.5, 0.4167, 1.0, 0.3333, 1.0, 0.3333, 0.5, 0.3333, 0.5, 0.3333, 1.0, 0.25, 1.0, 0.25, 0.5, 0.25, 0.5, 0.25, 1.0, 0.1667, 1.0, 0.1667, 0.5, 0.37, 0.4578, 0.25, 0.49, 0.13, 0.4578, 0.04215, 0.37, 0.01, 0.25, 0.04215, 0.13, 0.13, 0.04215, 0.25, 0.01, 0.37, 0.04215, 0.4578, 0.13, 0.49, 0.25, 0.4578, 0.37, 0.1667, 0.5, 0.1667, 1.0, 0.08333, 1.0, 0.08333, 0.5, 0.08333, 0.5, 0.08333, 1.0, 7.451e-08, 1.0, 7.451e-08, 0.5, 0.75, 0.49, 0.87, 0.4578, 0.9578, 0.37, 0.99, 0.25, 0.9578, 0.13, 0.87, 0.04215, 0.75, 0.01, 0.63, 0.04215, 0.5422, 0.13, 0.51, 0.25, 0.5422, 0.37, 0.63, 0.4578, 0.5877, 0.2318, 0.4123, 0.2318, 0.4123, 0.2318, 0.5877, 0.2318, 0.375, 0.4583, 0.625, 0.4583, 0.625, 0.5, 0.375, 0.5, 0.375, 0.5, 0.625, 0.5, 0.625, 0.75, 0.375, 0.75, 0.375, 0.9583, 0.625, 0.9583, 0.625, 1.0, 0.375, 1.0, 0.3333, 0.5, 0.375, 0.5, 0.375, 0.75, 0.3333, 0.75, 0.8333, 0.5, 0.875, 0.5, 0.875, 0.75, 0.8333, 0.75, 1.0, 0.8444, 1.0, 1.0, 0.9167, 1.0, 0.9167, 0.8444, 0.9167, 0.8444, 0.9167, 1.0, 0.8333, 1.0, 0.8333, 0.8444, 0.8333, 0.8444, 0.8333, 1.0, 0.75, 1.0, 0.75, 0.8444, 0.75, 0.8444, 0.75, 1.0, 0.6667, 1.0, 0.6667, 0.8444, 0.6667, 0.8444, 0.6667, 1.0, 0.5833, 1.0, 0.5833, 0.8444, 0.5833, 0.8444, 0.5833, 1.0, 0.5, 1.0, 0.5, 0.8444, 0.5, 0.8444, 0.5, 1.0, 0.4167, 1.0, 0.4167, 0.8444, 0.4167, 0.8444, 0.4167, 1.0, 0.3333, 1.0, 0.3333, 0.8444, 0.3333, 0.8444, 0.3333, 1.0, 0.25, 1.0, 0.25, 0.8444, 0.25, 0.8444, 0.25, 1.0, 0.1667, 1.0, 0.1667, 0.8444, 0.1491, 0.07522, 0.25, 0.04818, 0.25, 0.04818, 0.1491, 0.07522, 0.1667, 0.8444, 0.1667, 1.0, 0.08333, 1.0, 0.08333, 0.8444, 0.08333, 0.8444, 0.08333, 1.0, 7.451e-08, 1.0, 7.451e-08, 0.8444, 0.3333, 0.5, 0.25, 0.5, 0.25, 0.5, 0.3333, 0.5, 0.08333, 0.5, 0.08333, 0.8444, 7.451e-08, 0.8444, 7.451e-08, 0.5, 0.1667, 0.5, 0.1667, 0.8444, 0.08333, 0.8444, 0.08333, 0.5, 0.25, 0.5, 0.25, 0.8444, 0.1667, 0.8444, 0.1667, 0.5, 0.3333, 0.5, 0.3333, 0.8444, 0.25, 0.8444, 0.25, 0.5, 0.4167, 0.5, 0.4167, 0.8444, 0.3333, 0.8444, 0.3333, 0.5, 0.5, 0.5, 0.5, 0.8444, 0.4167, 0.8444, 0.4167, 0.5, 0.5833, 0.5, 0.5833, 0.8444, 0.5, 0.8444, 0.5, 0.5, 0.6667, 0.5, 0.6667, 0.8444, 0.5833, 0.8444, 0.5833, 0.5, 0.75, 0.5, 0.75, 0.8444, 0.6667, 0.8444, 0.6667, 0.5, 0.8333, 0.5, 0.8333, 0.8444, 0.75, 0.8444, 0.75, 0.5, 0.9167, 0.5, 0.9167, 0.8444, 0.8333, 0.8444, 0.8333, 0.5, 1.0, 0.5, 1.0, 0.8444, 0.9167, 0.8444, 0.9167, 0.5, 0.5675, 0.1447, 0.5393, 0.25, 0.5393, 0.25, 0.5675, 0.1447, 0.4167, 0.5, 0.3333, 0.5, 0.3333, 0.5, 0.4167, 0.5, 0.5, 0.5, 0.4167, 0.5, 0.4167, 0.5, 0.5, 0.5, 0.5833, 0.5, 0.5, 0.5, 0.5, 0.5, 0.5833, 0.5, 0.6667, 0.5, 0.5833, 0.5, 0.5833, 0.5, 0.6667, 0.5, 0.75, 0.5, 0.6667, 0.5, 0.6667, 0.5, 0.75, 0.5, 0.08333, 0.5, 7.451e-08, 0.5, 7.451e-08, 0.5, 0.08333, 0.5, 1.0, 0.5, 0.9167, 0.5, 0.9167, 0.5, 1.0, 0.5, 0.8333, 0.5, 0.75, 0.5, 0.75, 0.5, 0.8333, 0.5, 0.1667, 0.5, 0.08333, 0.5, 0.08333, 0.5, 0.1667, 0.5, 0.9167, 0.5, 0.8333, 0.5, 0.8333, 0.5, 0.9167, 0.5, 0.25, 0.5, 0.1667, 0.5, 0.1667, 0.5, 0.25, 0.5, 0.75, 0.49, 0.63, 0.4578, 0.5422, 0.37, 0.51, 0.25, 0.5422, 0.13, 0.63, 0.04215, 0.75, 0.01, 0.87, 0.04215, 0.9578, 0.13, 0.99, 0.25, 0.9578, 0.37, 0.87, 0.4578, 0.9578, 0.13, 0.87, 0.04215, 0.87, 0.04215, 0.9578, 0.13, 0.51, 0.25, 0.5422, 0.37, 0.5422, 0.37, 0.51, 0.25, 0.75, 0.01, 0.63, 0.04215, 0.63, 0.04215, 0.75, 0.01, 0.99, 0.25, 0.9578, 0.13, 0.9578, 0.13, 0.99, 0.25, 0.5422, 0.37, 0.63, 0.4578, 0.63, 0.4578, 0.5422, 0.37, 0.75, 0.49, 0.87, 0.4578, 0.87, 0.4578, 0.75, 0.49, 0.63, 0.04215, 0.5422, 0.13, 0.5422, 0.13, 0.63, 0.04215, 0.9578, 0.13, 0.87, 0.04215, 0.87, 0.04215, 0.9578, 0.13, 0.63, 0.4578, 0.75, 0.49, 0.75, 0.49, 0.63, 0.4578, 0.87, 0.4578, 0.9578, 0.37, 0.9578, 0.37, 0.87, 0.4578, 0.5422, 0.13, 0.51, 0.25, 0.51, 0.25, 0.5422, 0.13, 0.87, 0.04215, 0.75, 0.01, 0.75, 0.01, 0.87, 0.04215, 0.9578, 0.37, 0.99, 0.25, 0.99, 0.25, 0.9578, 0.37, 0.75, 0.49, 0.87, 0.4578, 0.9578, 0.37, 0.99, 0.25, 0.9578, 0.13, 0.87, 0.04215, 0.75, 0.01, 0.63, 0.04215, 0.5422, 0.13, 0.51, 0.25, 0.5422, 0.37, 0.63, 0.4578, 0.63, 0.4578, 0.75, 0.49, 0.75, 0.49, 0.63, 0.4578, 0.87, 0.4578, 0.9578, 0.37, 0.9578, 0.37, 0.87, 0.4578, 0.5422, 0.13, 0.51, 0.25, 0.51, 0.25, 0.5422, 0.13, 0.87, 0.04215, 0.75, 0.01, 0.75, 0.01, 0.87, 0.04215, 0.9578, 0.37, 0.99, 0.25, 0.99, 0.25, 0.9578, 0.37, 0.51, 0.25, 0.5422, 0.37, 0.5422, 0.37, 0.51, 0.25, 0.75, 0.01, 0.63, 0.04215, 0.63, 0.04215, 0.75, 0.01, 0.99, 0.25, 0.9578, 0.13, 0.9578, 0.13, 0.99, 0.25, 0.5422, 0.37, 0.63, 0.4578, 0.63, 0.4578, 0.5422, 0.37, 0.75, 0.49, 0.87, 0.4578, 0.87, 0.4578, 0.75, 0.49, 0.63, 0.04215, 0.5422, 0.13, 0.5422, 0.13, 0.63, 0.04215, 0.8553, 0.4325, 0.75, 0.4607, 0.75, 0.49, 0.87, 0.4578, 0.9325, 0.3553, 0.8553, 0.4325, 0.87, 0.4578, 0.9578, 0.37, 0.9607, 0.25, 0.9325, 0.3553, 0.9578, 0.37, 0.99, 0.25, 0.9325, 0.1447, 0.9607, 0.25, 0.99, 0.25, 0.9578, 0.13, 0.8553, 0.06753, 0.9325, 0.1447, 0.9578, 0.13, 0.87, 0.04215, 0.75, 0.0393, 0.8553, 0.06753, 0.87, 0.04215, 0.75, 0.01, 0.6447, 0.06753, 0.75, 0.0393, 0.75, 0.01, 0.63, 0.04215, 0.5675, 0.1447, 0.6447, 0.06753, 0.63, 0.04215, 0.5422, 0.13, 0.5393, 0.25, 0.5675, 0.1447, 0.5422, 0.13, 0.51, 0.25, 0.5675, 0.3553, 0.5393, 0.25, 0.51, 0.25, 0.5422, 0.37, 0.6447, 0.4325, 0.5675, 0.3553, 0.5422, 0.37, 0.63, 0.4578, 0.75, 0.4607, 0.6447, 0.4325, 0.63, 0.4578, 0.75, 0.49, 0.75, 0.4607, 0.8553, 0.4325, 0.9325, 0.3553, 0.9607, 0.25, 0.9325, 0.1447, 0.8553, 0.06753, 0.75, 0.0393, 0.6447, 0.06753, 0.5675, 0.1447, 0.5393, 0.25, 0.5675, 0.3553, 0.6447, 0.4325, 0.8553, 0.06753, 0.75, 0.0393, 0.75, 0.0393, 0.8553, 0.06753, 0.9325, 0.3553, 0.9607, 0.25, 0.9607, 0.25, 0.9325, 0.3553, 0.5393, 0.25, 0.5675, 0.3553, 0.5675, 0.3553, 0.5393, 0.25, 0.75, 0.0393, 0.6447, 0.06753, 0.6447, 0.06753, 0.75, 0.0393, 0.9607, 0.25, 0.9325, 0.1447, 0.9325, 0.1447, 0.9607, 0.25, 0.5675, 0.3553, 0.6447, 0.4325, 0.6447, 0.4325, 0.5675, 0.3553, 0.75, 0.4607, 0.8553, 0.4325, 0.8553, 0.4325, 0.75, 0.4607, 0.6447, 0.06753, 0.5675, 0.1447, 0.5675, 0.1447, 0.6447, 0.06753, 0.9325, 0.1447, 0.8553, 0.06753, 0.8553, 0.06753, 0.9325, 0.1447, 0.6447, 0.4325, 0.75, 0.4607, 0.75, 0.4607, 0.6447, 0.4325, 0.8553, 0.4325, 0.9325, 0.3553, 0.9325, 0.3553, 0.8553, 0.4325, 0.3333, 0.5, 0.25, 0.5, 0.25, 0.5, 0.3333, 0.5, 0.4167, 0.5, 0.5, 0.5, 0.5, 0.5, 0.4167, 0.5, 1.0, 0.5, 0.9167, 0.5, 0.9167, 0.5, 1.0, 0.5, 0.8333, 0.5, 0.9167, 0.5, 0.9167, 0.5, 0.8333, 0.5, 0.5, 0.5, 0.5833, 0.5, 0.5833, 0.5, 0.5, 0.5, 0.08333, 0.5, 7.451e-08, 0.5, 7.451e-08, 0.5, 0.08333, 0.5, 0.1667, 0.5, 0.25, 0.5, 0.25, 0.5, 0.1667, 0.5, 0.5833, 0.5, 0.6667, 0.5, 0.6667, 0.5, 0.5833, 0.5, 0.75, 0.5, 0.6667, 0.5, 0.6667, 0.5, 0.75, 0.5, 0.6667, 0.5, 0.75, 0.5, 0.75, 0.5, 0.6667, 0.5, 0.6667, 0.5, 0.5833, 0.5, 0.5833, 0.5, 0.6667, 0.5, 0.25, 0.5, 0.1667, 0.5, 0.1667, 0.5, 0.25, 0.5, 0.3333, 0.5, 0.25, 0.5, 0.25, 0.5, 0.3333, 0.5, 0.4167, 0.5, 0.3333, 0.5, 0.3333, 0.5, 0.4167, 0.5, 0.5, 0.5, 0.4167, 0.5, 0.4167, 0.5, 0.5, 0.5, 0.5833, 0.5, 0.5, 0.5, 0.5, 0.5, 0.5833, 0.5, 0.6667, 0.5, 0.5833, 0.5, 0.5833, 0.5, 0.6667, 0.5, 0.75, 0.5, 0.6667, 0.5, 0.6667, 0.5, 0.75, 0.5, 0.08333, 0.5, 7.451e-08, 0.5, 7.451e-08, 0.5, 0.08333, 0.5, 1.0, 0.5, 0.9167, 0.5, 0.9167, 0.5, 1.0, 0.5, 0.8333, 0.5, 0.75, 0.5, 0.75, 0.5, 0.8333, 0.5, 0.1667, 0.5, 0.08333, 0.5, 0.08333, 0.5, 0.1667, 0.5, 0.9167, 0.5, 0.8333, 0.5, 0.8333, 0.5, 0.9167, 0.5, 0.25, 0.5, 0.1667, 0.5, 0.1667, 0.5, 0.25, 0.5, 0.25, 0.5, 0.1667, 0.5, 0.1667, 0.5, 0.25, 0.5, 0.9167, 0.5, 0.8333, 0.5, 0.8333, 0.5, 0.9167, 0.5, 0.1667, 0.5, 0.08333, 0.5, 0.08333, 0.5, 0.1667, 0.5, 0.8333, 0.5, 0.75, 0.5, 0.75, 0.5, 0.8333, 0.5, 1.0, 0.5, 0.9167, 0.5, 0.9167, 0.5, 1.0, 0.5, 0.08333, 0.5, 7.451e-08, 0.5, 7.451e-08, 0.5, 0.08333, 0.5, 0.75, 0.5, 0.6667, 0.5, 0.6667, 0.5, 0.75, 0.5, 0.6667, 0.5, 0.5833, 0.5, 0.5833, 0.5, 0.6667, 0.5, 0.5833, 0.5, 0.5, 0.5, 0.5, 0.5, 0.5833, 0.5, 0.5, 0.5, 0.4167, 0.5, 0.4167, 0.5, 0.5, 0.5, 0.4167, 0.5, 0.3333, 0.5, 0.3333, 0.5, 0.4167, 0.5, 0.3333, 0.5, 0.25, 0.5, 0.25, 0.5, 0.3333, 0.5, 0.08333, 0.5, 0.1667, 0.5, 0.1667, 0.5, 0.08333, 0.5, 0.8333, 0.5, 0.75, 0.5, 0.75, 0.5, 0.8333, 0.5, 0.3333, 0.5, 0.4167, 0.5, 0.4167, 0.5, 0.3333, 0.5, 0.4167, 0.5, 0.3333, 0.5, 0.3333, 0.5, 0.4167, 0.5, 0.75, 0.5, 0.8333, 0.5, 0.8333, 0.5, 0.75, 0.5, 0.1667, 0.5, 0.08333, 0.5, 0.08333, 0.5, 0.1667, 0.5, 0.25, 0.5, 0.3333, 0.5, 0.3333, 0.5, 0.25, 0.5, 0.5, 0.5, 0.4167, 0.5, 0.4167, 0.5, 0.5, 0.5, 0.9167, 0.5, 1.0, 0.5, 1.0, 0.5, 0.9167, 0.5, 0.9167, 0.5, 0.8333, 0.5, 0.8333, 0.5, 0.9167, 0.5, 0.5833, 0.5, 0.5, 0.5, 0.5, 0.5, 0.5833, 0.5, 7.451e-08, 0.5, 0.08333, 0.5, 0.08333, 0.5, 7.451e-08, 0.5, 0.6667, 0.5, 0.7083, 0.5, 0.7083, 0.75, 0.6667, 0.75, 0.7168, 0.7449, 0.7168, 0.5051, 0.7168, 0.5051, 0.7168, 0.7449, 0.1667, 0.5, 0.2083, 0.5, 0.2083, 0.75, 0.1667, 0.75, 0.2083, 0.5, 0.2917, 0.5, 0.2917, 0.75, 0.2083, 0.75, 0.375, 0.7917, 0.625, 0.7917, 0.625, 0.8333, 0.375, 0.8333, 0.375, 0.8333, 0.625, 0.8333, 0.625, 0.9167, 0.375, 0.9167, 0.375, 0.2917, 0.625, 0.2917, 0.625, 0.3333, 0.375, 0.3333, 0.375, 0.3333, 0.625, 0.3333, 0.625, 0.4167, 0.375, 0.4167, 0.4123, 0.01821, 0.4123, 0.2318, 0.375, 0.25, 0.375, 0.0, 0.5877, 0.01821, 0.4123, 0.01821, 0.375, 0.0, 0.625, 0.0, 0.5877, 0.2318, 0.5877, 0.01821, 0.625, 0.0, 0.625, 0.25, 0.4123, 0.2318, 0.5877, 0.2318, 0.625, 0.25, 0.375, 0.25, 0.4123, 0.01821, 0.5877, 0.01821, 0.5877, 0.2318, 0.4123, 0.2318, 0.5877, 0.01821, 0.5877, 0.01821, 0.5877, 0.01821, 0.5877, 0.01821, 0.5877, 0.01821, 0.5877, 0.2318, 0.5877, 0.2318, 0.5877, 0.01821, 0.4123, 0.2318, 0.4123, 0.01821, 0.4123, 0.01821, 0.4123, 0.2318, 0.25, 0.4518, 0.3509, 0.4248, 0.37, 0.4578, 0.25, 0.49, 0.3509, 0.4248, 0.4248, 0.3509, 0.4578, 0.37, 0.37, 0.4578, 0.4248, 0.3509, 0.4518, 0.25, 0.49, 0.25, 0.4578, 0.37, 0.4518, 0.25, 0.4248, 0.1491, 0.4578, 0.13, 0.49, 0.25, 0.4248, 0.1491, 0.3509, 0.07522, 0.37, 0.04215, 0.4578, 0.13, 0.3509, 0.07522, 0.25, 0.04818, 0.25, 0.01, 0.37, 0.04215, 0.25, 0.04818, 0.1491, 0.07522, 0.13, 0.04215, 0.25, 0.01, 0.1491, 0.07522, 0.07522, 0.1491, 0.04215, 0.13, 0.13, 0.04215, 0.07522, 0.1491, 0.04818, 0.25, 0.01, 0.25, 0.04215, 0.13, 0.04818, 0.25, 0.07522, 0.3509, 0.04215, 0.37, 0.01, 0.25, 0.07522, 0.3509, 0.1491, 0.4248, 0.13, 0.4578, 0.04215, 0.37, 0.1491, 0.4248, 0.25, 0.4518, 0.25, 0.49, 0.13, 0.4578, 0.3509, 0.4248, 0.25, 0.4518, 0.1491, 0.4248, 0.07522, 0.3509, 0.04818, 0.25, 0.07522, 0.1491, 0.1491, 0.07522, 0.25, 0.04818, 0.3509, 0.07522, 0.4248, 0.1491, 0.4518, 0.25, 0.4248, 0.3509, 0.4248, 0.1491, 0.4518, 0.25, 0.4518, 0.25, 0.4248, 0.1491, 0.1491, 0.4248, 0.07522, 0.3509, 0.07522, 0.3509, 0.1491, 0.4248, 0.3509, 0.4248, 0.25, 0.4518, 0.25, 0.4518, 0.3509, 0.4248, 0.07522, 0.1491, 0.1491, 0.07522, 0.1491, 0.07522, 0.07522, 0.1491, 0.3509, 0.07522, 0.4248, 0.1491, 0.4248, 0.1491, 0.3509, 0.07522, 0.25, 0.4518, 0.1491, 0.4248, 0.1491, 0.4248, 0.25, 0.4518, 0.4248, 0.3509, 0.3509, 0.4248, 0.3509, 0.4248, 0.4248, 0.3509, 0.04818, 0.25, 0.07522, 0.1491, 0.07522, 0.1491, 0.04818, 0.25, 0.25, 0.04818, 0.3509, 0.07522, 0.3509, 0.07522, 0.25, 0.04818, 0.4518, 0.25, 0.4248, 0.3509, 0.4248, 0.3509, 0.4518, 0.25, 0.07522, 0.3509, 0.04818, 0.25, 0.04818, 0.25, 0.07522, 0.3509, 0.4123, 0.01821, 0.5877, 0.01821, 0.5877, 0.01821, 0.4123, 0.01821, 0.4123, 0.01821, 0.5877, 0.01821, 0.5877, 0.01821, 0.4123, 0.01821, 0.4123, 0.01821, 0.4123, 0.01821, 0.4123, 0.01821, 0.4123, 0.01821, 0.5877, 0.01821, 0.4123, 0.01821, 0.4123, 0.01821, 0.5877, 0.01821, 0.375, 0.25, 0.625, 0.25, 0.625, 0.2917, 0.375, 0.2917, 0.125, 0.5, 0.1667, 0.5, 0.1667, 0.75, 0.125, 0.75, 0.7917, 0.5, 0.8333, 0.5, 0.8333, 0.75, 0.7917, 0.75, 0.375, 0.9167, 0.625, 0.9167, 0.625, 0.9583, 0.375, 0.9583, 0.375, 0.75, 0.625, 0.75, 0.625, 0.7917, 0.375, 0.7917, 0.625, 0.5, 0.6667, 0.5, 0.6667, 0.75, 0.625, 0.75, 0.2917, 0.5, 0.3333, 0.5, 0.3333, 0.75, 0.2917, 0.75, 0.375, 0.4167, 0.625, 0.4167, 0.625, 0.4583, 0.375, 0.4583, 0.7832, 0.5051, 0.7168, 0.5051, 0.7083, 0.5, 0.7917, 0.5, 0.7168, 0.7449, 0.7832, 0.7449, 0.7917, 0.75, 0.7083, 0.75, 0.7168, 0.5051, 0.7168, 0.7449, 0.7083, 0.75, 0.7083, 0.5, 0.7832, 0.7449, 0.7832, 0.5051, 0.7917, 0.5, 0.7917, 0.75, 0.7168, 0.5051, 0.7832, 0.5051, 0.7832, 0.7449, 0.7168, 0.7449, 0.7168, 0.5051, 0.7832, 0.5051, 0.7832, 0.5051, 0.7168, 0.5051, 0.7832, 0.5051, 0.7832, 0.7449, 0.7832, 0.7449, 0.7832, 0.5051, 0.7832, 0.7449, 0.7168, 0.7449, 0.7168, 0.7449, 0.7832, 0.7449, 0.661, 0.09384, 0.5958, 0.1582, 0.5958, 0.1582, 0.661, 0.09384, 0.25, 0.5, 0.25, 1.0, 0.1667, 1.0, 0.1667, 0.5, 0.3333, 0.5, 0.3333, 1.0, 0.25, 1.0, 0.25, 0.5, 0.8333, 0.5, 0.8333, 1.0, 0.75, 1.0, 0.75, 0.5, 0.75, 0.5, 0.75, 1.0, 0.6667, 1.0, 0.6667, 0.5, 0.6667, 0.5, 0.6667, 1.0, 0.5833, 1.0, 0.5833, 0.5, 0.5833, 0.5, 0.5833, 1.0, 0.5, 1.0, 0.5, 0.5, 0.5, 0.5, 0.5, 1.0, 0.4167, 1.0, 0.4167, 0.5, 0.75, 0.5, 0.75, 1.0, 0.6667, 1.0, 0.6667, 0.5, 0.4167, 0.5, 0.4167, 1.0, 0.3333, 1.0, 0.3333, 0.5, 0.161, 0.4062, 0.09581, 0.3418, 0.09581, 0.3418, 0.161, 0.4062, 0.8333, 0.5, 0.8333, 1.0, 0.75, 1.0, 0.75, 0.5, 0.3333, 0.5, 0.3333, 1.0, 0.25, 1.0, 0.25, 0.5, 0.08333, 0.5, 0.08333, 1.0, 7.451e-08, 1.0, 7.451e-08, 0.5, 0.9167, 0.5, 0.9167, 1.0, 0.8333, 1.0, 0.8333, 0.5, 0.25, 0.5, 0.25, 1.0, 0.1667, 1.0, 0.1667, 0.5, 0.8973, 0.4306, 0.9289, 0.2438, 0.9289, 0.2438, 0.8973, 0.4306, 1.0, 0.5, 1.0, 1.0, 0.9167, 1.0, 0.9167, 0.5, 0.1667, 0.5, 0.1667, 1.0, 0.08333, 1.0, 0.08333, 0.5, 0.161, 0.09384, 0.25, 0.07015, 0.25, 0.07015, 0.161, 0.09384, 0.9289, 0.2438, 0.8973, 0.4306, 0.9578, 0.37, 0.99, 0.25, 0.4042, 0.3418, 0.4289, 0.2562, 0.49, 0.25, 0.4578, 0.37, 0.3973, 0.4306, 0.4289, 0.2438, 0.49, 0.25, 0.4578, 0.37, 0.9042, 0.1582, 0.9289, 0.2438, 0.99, 0.25, 0.9578, 0.13, 0.9289, 0.2562, 0.9042, 0.3418, 0.9578, 0.37, 0.99, 0.25, 0.4289, 0.2438, 0.4042, 0.1582, 0.4578, 0.13, 0.49, 0.25, 0.839, 0.09384, 0.9042, 0.1582, 0.9578, 0.13, 0.87, 0.04215, 0.4042, 0.1582, 0.339, 0.09384, 0.37, 0.04215, 0.4578, 0.13, 0.75, 0.07015, 0.839, 0.09384, 0.87, 0.04215, 0.75, 0.01, 0.339, 0.4062, 0.4042, 0.3418, 0.4578, 0.37, 0.37, 0.4578, 0.339, 0.09384, 0.25, 0.07015, 0.25, 0.01, 0.37, 0.04215, 0.661, 0.09384, 0.75, 0.07015, 0.75, 0.01, 0.63, 0.04215, 0.9042, 0.3418, 0.839, 0.4062, 0.87, 0.4578, 0.9578, 0.37, 0.25, 0.07015, 0.161, 0.09384, 0.13, 0.04215, 0.25, 0.01, 0.5958, 0.1582, 0.661, 0.09384, 0.63, 0.04215, 0.5422, 0.13, 0.161, 0.09384, 0.09581, 0.1582, 0.04215, 0.13, 0.13, 0.04215, 0.5711, 0.2438, 0.5958, 0.1582, 0.5422, 0.13, 0.51, 0.25, 0.09581, 0.1582, 0.07108, 0.2438, 0.01, 0.25, 0.04215, 0.13, 0.6027, 0.4306, 0.5711, 0.2438, 0.51, 0.25, 0.5422, 0.37, 0.25, 0.4298, 0.339, 0.4062, 0.37, 0.4578, 0.25, 0.49, 0.07108, 0.2438, 0.1027, 0.4306, 0.04215, 0.37, 0.01, 0.25, 0.4289, 0.2562, 0.3973, 0.06943, 0.4578, 0.13, 0.49, 0.25, 0.839, 0.4062, 0.75, 0.4298, 0.75, 0.49, 0.87, 0.4578, 0.5711, 0.2562, 0.6027, 0.06943, 0.5422, 0.13, 0.51, 0.25, 0.5958, 0.3418, 0.5711, 0.2562, 0.51, 0.25, 0.5422, 0.37, 0.07108, 0.2562, 0.09581, 0.3418, 0.04215, 0.37, 0.01, 0.25, 0.661, 0.4062, 0.5958, 0.3418, 0.5422, 0.37, 0.63, 0.4578, 0.09581, 0.3418, 0.161, 0.4062, 0.13, 0.4578, 0.04215, 0.37, 0.75, 0.4298, 0.661, 0.4062, 0.63, 0.4578, 0.75, 0.49, 0.161, 0.4062, 0.25, 0.4298, 0.25, 0.49, 0.13, 0.4578, 0.1027, 0.06943, 0.07108, 0.2562, 0.01, 0.25, 0.04215, 0.13, 0.8973, 0.06943, 0.9289, 0.2562, 0.99, 0.25, 0.9578, 0.13, 0.4289, 0.2562, 0.4042, 0.3418, 0.4042, 0.3418, 0.4289, 0.2562, 0.661, 0.4062, 0.75, 0.4298, 0.75, 0.4298, 0.661, 0.4062, 0.09581, 0.1582, 0.161, 0.09384, 0.161, 0.09384, 0.09581, 0.1582, 0.4289, 0.2438, 0.3973, 0.4306, 0.3973, 0.4306, 0.4289, 0.2438, 0.25, 0.4298, 0.161, 0.4062, 0.161, 0.4062, 0.25, 0.4298, 0.5958, 0.1582, 0.5711, 0.2438, 0.5711, 0.2438, 0.5958, 0.1582, 0.9289, 0.2438, 0.9042, 0.1582, 0.9042, 0.1582, 0.9289, 0.2438, 0.07108, 0.2562, 0.1027, 0.06943, 0.1027, 0.06943, 0.07108, 0.2562, 0.07108, 0.2438, 0.09581, 0.1582, 0.09581, 0.1582, 0.07108, 0.2438, 0.9042, 0.3418, 0.9289, 0.2562, 0.9289, 0.2562, 0.9042, 0.3418, 0.9289, 0.2562, 0.8973, 0.06943, 0.8973, 0.06943, 0.9289, 0.2562, 0.5711, 0.2438, 0.6027, 0.4306, 0.6027, 0.4306, 0.5711, 0.2438, 0.4042, 0.1582, 0.4289, 0.2438, 0.4289, 0.2438, 0.4042, 0.1582, 0.339, 0.4062, 0.25, 0.4298, 0.25, 0.4298, 0.339, 0.4062, 0.9042, 0.1582, 0.839, 0.09384, 0.839, 0.09384, 0.9042, 0.1582, 0.1027, 0.4306, 0.07108, 0.2438, 0.07108, 0.2438, 0.1027, 0.4306, 0.339, 0.09384, 0.4042, 0.1582, 0.4042, 0.1582, 0.339, 0.09384, 0.3973, 0.06943, 0.4289, 0.2562, 0.4289, 0.2562, 0.3973, 0.06943, 0.839, 0.09384, 0.75, 0.07015, 0.75, 0.07015, 0.839, 0.09384, 0.75, 0.4298, 0.839, 0.4062, 0.839, 0.4062, 0.75, 0.4298, 0.4042, 0.3418, 0.339, 0.4062, 0.339, 0.4062, 0.4042, 0.3418, 0.6027, 0.06943, 0.5711, 0.2562, 0.5711, 0.2562, 0.6027, 0.06943, 0.25, 0.07015, 0.339, 0.09384, 0.339, 0.09384, 0.25, 0.07015, 0.5711, 0.2562, 0.5958, 0.3418, 0.5958, 0.3418, 0.5711, 0.2562, 0.75, 0.07015, 0.661, 0.09384, 0.661, 0.09384, 0.75, 0.07015, 0.09581, 0.3418, 0.07108, 0.2562, 0.07108, 0.2562, 0.09581, 0.3418, 0.839, 0.4062, 0.9042, 0.3418, 0.9042, 0.3418, 0.839, 0.4062, 0.5958, 0.3418, 0.661, 0.4062, 0.661, 0.4062, 0.5958, 0.3418, 0.661, 0.09384, 0.5958, 0.1582, 0.5958, 0.1582, 0.661, 0.09384, 0.25, 0.9, 0.25, 1.0, 0.1667, 1.0, 0.1667, 0.9, 0.3333, 0.9, 0.3333, 1.0, 0.25, 1.0, 0.25, 0.9, 0.8333, 0.9, 0.8333, 1.0, 0.75, 1.0, 0.75, 0.9, 0.75, 0.9, 0.75, 1.0, 0.6667, 1.0, 0.6667, 0.9, 0.6667, 0.9, 0.6667, 1.0, 0.5833, 1.0, 0.5833, 0.9, 0.5833, 0.9, 0.5833, 1.0, 0.5, 1.0, 0.5, 0.9, 0.5, 0.9, 0.5, 1.0, 0.4167, 1.0, 0.4167, 0.9, 0.75, 0.9, 0.75, 1.0, 0.6667, 1.0, 0.6667, 0.9, 0.4167, 0.9, 0.4167, 1.0, 0.3333, 1.0, 0.3333, 0.9, 0.161, 0.4062, 0.09581, 0.3418, 0.09581, 0.3418, 0.161, 0.4062, 0.8333, 0.9, 0.8333, 1.0, 0.75, 1.0, 0.75, 0.9, 0.3333, 0.9, 0.3333, 1.0, 0.25, 1.0, 0.25, 0.9, 0.08333, 0.9, 0.08333, 1.0, 7.451e-08, 1.0, 7.451e-08, 0.9, 0.9167, 0.9, 0.9167, 1.0, 0.8333, 1.0, 0.8333, 0.9, 0.25, 0.9, 0.25, 1.0, 0.1667, 1.0, 0.1667, 0.9, 0.8973, 0.4306, 0.9289, 0.2438, 0.9289, 0.2438, 0.8973, 0.4306, 1.0, 0.9, 1.0, 1.0, 0.9167, 1.0, 0.9167, 0.9, 0.1667, 0.9, 0.1667, 1.0, 0.08333, 1.0, 0.08333, 0.9, 0.161, 0.09384, 0.25, 0.07015, 0.25, 0.07015, 0.161, 0.09384, 0.9289, 0.2438, 0.8973, 0.4306, 0.9578, 0.37, 0.99, 0.25, 0.4042, 0.3418, 0.4289, 0.2562, 0.49, 0.25, 0.4578, 0.37, 0.3973, 0.4306, 0.4289, 0.2438, 0.49, 0.25, 0.4578, 0.37, 0.9042, 0.1582, 0.9289, 0.2438, 0.99, 0.25, 0.9578, 0.13, 0.9289, 0.2562, 0.9042, 0.3418, 0.9578, 0.37, 0.99, 0.25, 0.4289, 0.2438, 0.4042, 0.1582, 0.4578, 0.13, 0.49, 0.25, 0.839, 0.09384, 0.9042, 0.1582, 0.9578, 0.13, 0.87, 0.04215, 0.4042, 0.1582, 0.339, 0.09384, 0.37, 0.04215, 0.4578, 0.13, 0.75, 0.07015, 0.839, 0.09384, 0.87, 0.04215, 0.75, 0.01, 0.339, 0.4062, 0.4042, 0.3418, 0.4578, 0.37, 0.37, 0.4578, 0.339, 0.09384, 0.25, 0.07015, 0.25, 0.01, 0.37, 0.04215, 0.661, 0.09384, 0.75, 0.07015, 0.75, 0.01, 0.63, 0.04215, 0.9042, 0.3418, 0.839, 0.4062, 0.87, 0.4578, 0.9578, 0.37, 0.25, 0.07015, 0.161, 0.09384, 0.13, 0.04215, 0.25, 0.01, 0.5958, 0.1582, 0.661, 0.09384, 0.63, 0.04215, 0.5422, 0.13, 0.161, 0.09384, 0.09581, 0.1582, 0.04215, 0.13, 0.13, 0.04215, 0.5711, 0.2438, 0.5958, 0.1582, 0.5422, 0.13, 0.51, 0.25, 0.09581, 0.1582, 0.07108, 0.2438, 0.01, 0.25, 0.04215, 0.13, 0.6027, 0.4306, 0.5711, 0.2438, 0.51, 0.25, 0.5422, 0.37, 0.25, 0.4298, 0.339, 0.4062, 0.37, 0.4578, 0.25, 0.49, 0.07108, 0.2438, 0.1027, 0.4306, 0.04215, 0.37, 0.01, 0.25, 0.4289, 0.2562, 0.3973, 0.06943, 0.4578, 0.13, 0.49, 0.25, 0.839, 0.4062, 0.75, 0.4298, 0.75, 0.49, 0.87, 0.4578, 0.5711, 0.2562, 0.6027, 0.06943, 0.5422, 0.13, 0.51, 0.25, 0.5958, 0.3418, 0.5711, 0.2562, 0.51, 0.25, 0.5422, 0.37, 0.07108, 0.2562, 0.09581, 0.3418, 0.04215, 0.37, 0.01, 0.25, 0.661, 0.4062, 0.5958, 0.3418, 0.5422, 0.37, 0.63, 0.4578, 0.09581, 0.3418, 0.161, 0.4062, 0.13, 0.4578, 0.04215, 0.37, 0.75, 0.4298, 0.661, 0.4062, 0.63, 0.4578, 0.75, 0.49, 0.161, 0.4062, 0.25, 0.4298, 0.25, 0.49, 0.13, 0.4578, 0.1027, 0.06943, 0.07108, 0.2562, 0.01, 0.25, 0.04215, 0.13, 0.8973, 0.06943, 0.9289, 0.2562, 0.99, 0.25, 0.9578, 0.13, 0.4289, 0.2562, 0.4042, 0.3418, 0.4042, 0.3418, 0.4289, 0.2562, 0.661, 0.4062, 0.75, 0.4298, 0.75, 0.4298, 0.661, 0.4062, 0.09581, 0.1582, 0.161, 0.09384, 0.161, 0.09384, 0.09581, 0.1582, 0.4289, 0.2438, 0.3973, 0.4306, 0.3973, 0.4306, 0.4289, 0.2438, 0.25, 0.4298, 0.161, 0.4062, 0.161, 0.4062, 0.25, 0.4298, 0.5958, 0.1582, 0.5711, 0.2438, 0.5711, 0.2438, 0.5958, 0.1582, 0.9289, 0.2438, 0.9042, 0.1582, 0.9042, 0.1582, 0.9289, 0.2438, 0.07108, 0.2562, 0.1027, 0.06943, 0.1027, 0.06943, 0.07108, 0.2562, 0.07108, 0.2438, 0.09581, 0.1582, 0.09581, 0.1582, 0.07108, 0.2438, 0.9042, 0.3418, 0.9289, 0.2562, 0.9289, 0.2562, 0.9042, 0.3418, 0.9289, 0.2562, 0.8973, 0.06943, 0.8973, 0.06943, 0.9289, 0.2562, 0.5711, 0.2438, 0.6027, 0.4306, 0.6027, 0.4306, 0.5711, 0.2438, 0.4042, 0.1582, 0.4289, 0.2438, 0.4289, 0.2438, 0.4042, 0.1582, 0.339, 0.4062, 0.25, 0.4298, 0.25, 0.4298, 0.339, 0.4062, 0.9042, 0.1582, 0.839, 0.09384, 0.839, 0.09384, 0.9042, 0.1582, 0.1027, 0.4306, 0.07108, 0.2438, 0.07108, 0.2438, 0.1027, 0.4306, 0.339, 0.09384, 0.4042, 0.1582, 0.4042, 0.1582, 0.339, 0.09384, 0.3973, 0.06943, 0.4289, 0.2562, 0.4289, 0.2562, 0.3973, 0.06943, 0.839, 0.09384, 0.75, 0.07015, 0.75, 0.07015, 0.839, 0.09384, 0.75, 0.4298, 0.839, 0.4062, 0.839, 0.4062, 0.75, 0.4298, 0.4042, 0.3418, 0.339, 0.4062, 0.339, 0.4062, 0.4042, 0.3418, 0.6027, 0.06943, 0.5711, 0.2562, 0.5711, 0.2562, 0.6027, 0.06943, 0.25, 0.07015, 0.339, 0.09384, 0.339, 0.09384, 0.25, 0.07015, 0.5711, 0.2562, 0.5958, 0.3418, 0.5958, 0.3418, 0.5711, 0.2562, 0.75, 0.07015, 0.661, 0.09384, 0.661, 0.09384, 0.75, 0.07015, 0.09581, 0.3418, 0.07108, 0.2562, 0.07108, 0.2562, 0.09581, 0.3418, 0.839, 0.4062, 0.9042, 0.3418, 0.9042, 0.3418, 0.839, 0.4062, 0.5958, 0.3418, 0.661, 0.4062, 0.661, 0.4062, 0.5958, 0.3418, 0.1667, 0.5, 0.1667, 0.6, 0.08333, 0.6, 0.08333, 0.5, 0.75, 0.9, 0.6667, 0.9, 0.6667, 0.9, 0.75, 0.9, 0.1667, 0.7, 0.1667, 0.8, 0.08333, 0.8, 0.08333, 0.7, 0.25, 0.7, 0.1667, 0.7, 0.1667, 0.7, 0.25, 0.7, 1.0, 0.5, 1.0, 0.6, 0.9167, 0.6, 0.9167, 0.5, 0.1667, 0.6, 0.25, 0.6, 0.25, 0.6, 0.1667, 0.6, 1.0, 0.7, 1.0, 0.8, 0.9167, 0.8, 0.9167, 0.7, 0.6667, 0.8, 0.75, 0.8, 0.75, 0.8, 0.6667, 0.8, 0.25, 0.5, 0.25, 0.6, 0.1667, 0.6, 0.1667, 0.5, 0.1667, 0.6, 0.25, 0.6, 0.25, 0.6, 0.1667, 0.6, 0.25, 0.7, 0.25, 0.8, 0.1667, 0.8, 0.1667, 0.7, 1.0, 0.9, 0.9167, 0.9, 0.9167, 0.9, 1.0, 0.9, 0.9167, 0.5, 0.9167, 0.6, 0.8333, 0.6, 0.8333, 0.5, 0.75, 0.7, 0.6667, 0.7, 0.6667, 0.7, 0.75, 0.7, 0.9167, 0.7, 0.9167, 0.8, 0.8333, 0.8, 0.8333, 0.7, 0.3333, 0.9, 0.25, 0.9, 0.25, 0.9, 0.3333, 0.9, 0.08333, 0.5, 0.08333, 0.6, 7.451e-08, 0.6, 7.451e-08, 0.5, 0.9167, 0.8, 1.0, 0.8, 1.0, 0.8, 0.9167, 0.8, 0.08333, 0.7, 0.08333, 0.8, 7.451e-08, 0.8, 7.451e-08, 0.7, 0.6667, 0.6, 0.75, 0.6, 0.75, 0.6, 0.6667, 0.6, 0.3333, 0.5, 0.3333, 0.6, 0.25, 0.6, 0.25, 0.5, 0.25, 0.8, 0.3333, 0.8, 0.3333, 0.8, 0.25, 0.8, 0.3333, 0.7, 0.3333, 0.8, 0.25, 0.8, 0.25, 0.7, 1.0, 0.7, 0.9167, 0.7, 0.9167, 0.7, 1.0, 0.7, 0.8333, 0.5, 0.8333, 0.6, 0.75, 0.6, 0.75, 0.5, 0.4167, 0.9, 0.3333, 0.9, 0.3333, 0.9, 0.4167, 0.9, 0.8333, 0.7, 0.8333, 0.8, 0.75, 0.8, 0.75, 0.7, 0.3333, 0.7, 0.25, 0.7, 0.25, 0.7, 0.3333, 0.7, 0.4167, 0.5, 0.4167, 0.6, 0.3333, 0.6, 0.3333, 0.5, 0.9167, 0.6, 1.0, 0.6, 1.0, 0.6, 0.9167, 0.6, 0.4167, 0.7, 0.4167, 0.8, 0.3333, 0.8, 0.3333, 0.7, 0.3333, 0.8, 0.4167, 0.8, 0.4167, 0.8, 0.3333, 0.8, 0.75, 0.5, 0.75, 0.6, 0.6667, 0.6, 0.6667, 0.5, 0.25, 0.6, 0.3333, 0.6, 0.3333, 0.6, 0.25, 0.6, 0.75, 0.7, 0.75, 0.8, 0.6667, 0.8, 0.6667, 0.7, 0.1667, 0.9, 0.08333, 0.9, 0.08333, 0.9, 0.1667, 0.9, 0.5, 0.5, 0.5, 0.6, 0.4167, 0.6, 0.4167, 0.5, 0.4167, 0.7, 0.3333, 0.7, 0.3333, 0.7, 0.4167, 0.7, 0.5, 0.7, 0.5, 0.8, 0.4167, 0.8, 0.4167, 0.7, 0.8333, 0.9, 0.75, 0.9, 0.75, 0.9, 0.8333, 0.9, 0.5833, 0.5, 0.5833, 0.6, 0.5, 0.6, 0.5, 0.5, 0.08333, 0.8, 0.1667, 0.8, 0.1667, 0.8, 0.08333, 0.8, 0.5833, 0.7, 0.5833, 0.8, 0.5, 0.8, 0.5, 0.7, 0.3333, 0.6, 0.4167, 0.6, 0.4167, 0.6, 0.3333, 0.6, 0.6667, 0.5, 0.6667, 0.6, 0.5833, 0.6, 0.5833, 0.5, 0.75, 0.8, 0.8333, 0.8, 0.8333, 0.8, 0.75, 0.8, 0.6667, 0.7, 0.6667, 0.8, 0.5833, 0.8, 0.5833, 0.7, 0.1667, 0.7, 0.08333, 0.7, 0.08333, 0.7, 0.1667, 0.7, 0.75, 0.5, 0.75, 0.6, 0.6667, 0.6, 0.6667, 0.5, 0.8333, 0.9, 0.75, 0.9, 0.75, 0.9, 0.8333, 0.9, 0.75, 0.7, 0.75, 0.8, 0.6667, 0.8, 0.6667, 0.7, 0.8333, 0.7, 0.75, 0.7, 0.75, 0.7, 0.8333, 0.7, 0.8333, 0.5, 0.8333, 0.6, 0.75, 0.6, 0.75, 0.5, 0.08333, 0.6, 0.1667, 0.6, 0.1667, 0.6, 0.08333, 0.6, 0.8333, 0.7, 0.8333, 0.8, 0.75, 0.8, 0.75, 0.7, 0.75, 0.8, 0.8333, 0.8, 0.8333, 0.8, 0.75, 0.8, 0.3333, 0.5, 0.3333, 0.6, 0.25, 0.6, 0.25, 0.5, 0.75, 0.6, 0.8333, 0.6, 0.8333, 0.6, 0.75, 0.6, 0.3333, 0.7, 0.3333, 0.8, 0.25, 0.8, 0.25, 0.7, 0.8333, 0.7, 0.75, 0.7, 0.75, 0.7, 0.8333, 0.7, 0.25, 0.5, 0.25, 0.6, 0.1667, 0.6, 0.1667, 0.5, 0.75, 0.9, 0.6667, 0.9, 0.6667, 0.9, 0.75, 0.9, 0.25, 0.7, 0.25, 0.8, 0.1667, 0.8, 0.1667, 0.7, 0.75, 0.6, 0.8333, 0.6, 0.8333, 0.6, 0.75, 0.6, 0.1667, 0.6, 0.1667, 0.7, 0.08333, 0.7, 0.08333, 0.6, 0.1667, 0.8, 0.1667, 0.9, 0.08333, 0.9, 0.08333, 0.8, 1.0, 0.6, 1.0, 0.7, 0.9167, 0.7, 0.9167, 0.6, 1.0, 0.8, 1.0, 0.9, 0.9167, 0.9, 0.9167, 0.8, 0.25, 0.6, 0.25, 0.7, 0.1667, 0.7, 0.1667, 0.6, 0.25, 0.8, 0.25, 0.9, 0.1667, 0.9, 0.1667, 0.8, 0.9167, 0.6, 0.9167, 0.7, 0.8333, 0.7, 0.8333, 0.6, 0.9167, 0.8, 0.9167, 0.9, 0.8333, 0.9, 0.8333, 0.8, 0.08333, 0.6, 0.08333, 0.7, 7.451e-08, 0.7, 7.451e-08, 0.6, 0.08333, 0.8, 0.08333, 0.9, 7.451e-08, 0.9, 7.451e-08, 0.8, 0.3333, 0.6, 0.3333, 0.7, 0.25, 0.7, 0.25, 0.6, 0.3333, 0.8, 0.3333, 0.9, 0.25, 0.9, 0.25, 0.8, 0.8333, 0.6, 0.8333, 0.7, 0.75, 0.7, 0.75, 0.6, 0.8333, 0.8, 0.8333, 0.9, 0.75, 0.9, 0.75, 0.8, 0.4167, 0.6, 0.4167, 0.7, 0.3333, 0.7, 0.3333, 0.6, 0.4167, 0.8, 0.4167, 0.9, 0.3333, 0.9, 0.3333, 0.8, 0.75, 0.6, 0.75, 0.7, 0.6667, 0.7, 0.6667, 0.6, 0.75, 0.8, 0.75, 0.9, 0.6667, 0.9, 0.6667, 0.8, 0.5, 0.6, 0.5, 0.7, 0.4167, 0.7, 0.4167, 0.6, 0.5, 0.8, 0.5, 0.9, 0.4167, 0.9, 0.4167, 0.8, 0.5833, 0.6, 0.5833, 0.7, 0.5, 0.7, 0.5, 0.6, 0.5833, 0.8, 0.5833, 0.9, 0.5, 0.9, 0.5, 0.8, 0.6667, 0.6, 0.6667, 0.7, 0.5833, 0.7, 0.5833, 0.6, 0.6667, 0.8, 0.6667, 0.9, 0.5833, 0.9, 0.5833, 0.8, 0.75, 0.6, 0.75, 0.7, 0.6667, 0.7, 0.6667, 0.6, 0.75, 0.8, 0.75, 0.9, 0.6667, 0.9, 0.6667, 0.8, 0.8333, 0.6, 0.8333, 0.7, 0.75, 0.7, 0.75, 0.6, 0.8333, 0.8, 0.8333, 0.9, 0.75, 0.9, 0.75, 0.8, 0.3333, 0.6, 0.3333, 0.7, 0.25, 0.7, 0.25, 0.6, 0.3333, 0.8, 0.3333, 0.9, 0.25, 0.9, 0.25, 0.8, 0.25, 0.6, 0.25, 0.7, 0.1667, 0.7, 0.1667, 0.6, 0.25, 0.8, 0.25, 0.9, 0.1667, 0.9, 0.1667, 0.8, 0.25, 0.7, 0.1667, 0.7, 0.1667, 0.7, 0.25, 0.7, 0.1667, 0.8, 0.25, 0.8, 0.25, 0.8, 0.1667, 0.8, 0.4167, 0.6, 0.5, 0.6, 0.5, 0.6, 0.4167, 0.6, 0.1667, 0.8, 0.25, 0.8, 0.25, 0.8, 0.1667, 0.8, 0.25, 0.9, 0.1667, 0.9, 0.1667, 0.9, 0.25, 0.9, 0.5, 0.7, 0.4167, 0.7, 0.4167, 0.7, 0.5, 0.7, 0.25, 0.9, 0.1667, 0.9, 0.1667, 0.9, 0.25, 0.9, 0.4167, 0.8, 0.5, 0.8, 0.5, 0.8, 0.4167, 0.8, 0.8333, 0.6, 0.9167, 0.6, 0.9167, 0.6, 0.8333, 0.6, 0.5, 0.9, 0.4167, 0.9, 0.4167, 0.9, 0.5, 0.9, 0.9167, 0.7, 0.8333, 0.7, 0.8333, 0.7, 0.9167, 0.7, 0.5, 0.6, 0.5833, 0.6, 0.5833, 0.6, 0.5, 0.6, 0.8333, 0.8, 0.9167, 0.8, 0.9167, 0.8, 0.8333, 0.8, 0.5833, 0.7, 0.5, 0.7, 0.5, 0.7, 0.5833, 0.7, 0.9167, 0.9, 0.8333, 0.9, 0.8333, 0.9, 0.9167, 0.9, 0.5, 0.8, 0.5833, 0.8, 0.5833, 0.8, 0.5, 0.8, 7.451e-08, 0.6, 0.08333, 0.6, 0.08333, 0.6, 7.451e-08, 0.6, 0.5833, 0.9, 0.5, 0.9, 0.5, 0.9, 0.5833, 0.9, 0.08333, 0.7, 7.451e-08, 0.7, 7.451e-08, 0.7, 0.08333, 0.7, 0.5833, 0.6, 0.6667, 0.6, 0.6667, 0.6, 0.5833, 0.6, 7.451e-08, 0.8, 0.08333, 0.8, 0.08333, 0.8, 7.451e-08, 0.8, 0.6667, 0.7, 0.5833, 0.7, 0.5833, 0.7, 0.6667, 0.7, 0.08333, 0.9, 7.451e-08, 0.9, 7.451e-08, 0.9, 0.08333, 0.9, 0.5833, 0.8, 0.6667, 0.8, 0.6667, 0.8, 0.5833, 0.8, 0.25, 0.6, 0.3333, 0.6, 0.3333, 0.6, 0.25, 0.6, 0.6667, 0.9, 0.5833, 0.9, 0.5833, 0.9, 0.6667, 0.9, 0.3333, 0.7, 0.25, 0.7, 0.25, 0.7, 0.3333, 0.7, 0.6667, 0.6, 0.75, 0.6, 0.75, 0.6, 0.6667, 0.6, 0.25, 0.8, 0.3333, 0.8, 0.3333, 0.8, 0.25, 0.8, 0.75, 0.7, 0.6667, 0.7, 0.6667, 0.7, 0.75, 0.7, 0.3333, 0.9, 0.25, 0.9, 0.25, 0.9, 0.3333, 0.9, 0.6667, 0.8, 0.75, 0.8, 0.75, 0.8, 0.6667, 0.8, 0.125, 0.5, 0.125, 0.75, 0.125, 0.75, 0.125, 0.5, 0.375, 0.5, 0.125, 0.5, 0.125, 0.5, 0.375, 0.5, 0.375, 0.5, 0.625, 0.5, 0.625, 0.75, 0.375, 0.75, 0.375, 0.75, 0.625, 0.75, 0.625, 0.75, 0.375, 0.75, 0.125, 0.5, 0.375, 0.5, 0.375, 0.75, 0.125, 0.75, 0.625, 0.5, 0.875, 0.5, 0.875, 0.75, 0.625, 0.75, 0.875, 0.75, 0.875, 0.5, 0.875, 0.5, 0.875, 0.75, 0.125, 0.5, 0.125, 0.5, 0.125, 0.5, 0.125, 0.5, 0.625, 0.75, 0.875, 0.75, 0.875, 0.75, 0.625, 0.75, 0.875, 0.75, 0.875, 0.5, 0.875, 0.5, 0.875, 0.75, 0.375, 1.0, 0.625, 1.0, 0.625, 1.0, 0.375, 1.0, 0.125, 0.5, 0.125, 0.75, 0.125, 0.75, 0.125, 0.5, 0.625, 0.5, 0.375, 0.5, 0.375, 0.5, 0.625, 0.5, 0.125, 0.75, 0.125, 0.75, 0.125, 0.75, 0.125, 0.75, 0.375, 0.25, 0.625, 0.25, 0.625, 0.5, 0.375, 0.5, 0.625, 0.25, 0.375, 0.25, 0.375, 0.25, 0.625, 0.25, 0.625, 0.25, 0.375, 0.25, 0.375, 0.25, 0.625, 0.25, 0.875, 0.5, 0.875, 0.5, 0.875, 0.5, 0.875, 0.5, 0.875, 0.5, 0.875, 0.5, 0.875, 0.5, 0.875, 0.5, 0.125, 0.5, 0.125, 0.5, 0.125, 0.5, 0.125, 0.5, 0.875, 0.5, 0.625, 0.5, 0.625, 0.5, 0.875, 0.5, 0.125, 0.5, 0.125, 0.75, 0.125, 0.75, 0.125, 0.5, 0.375, 0.75, 0.625, 0.75, 0.625, 1.0, 0.375, 1.0, 0.375, 1.0, 0.625, 1.0, 0.625, 1.0, 0.375, 1.0, 0.375, 1.0, 0.625, 1.0, 0.625, 1.0, 0.375, 1.0, 0.125, 0.75, 0.125, 0.75, 0.125, 0.75, 0.125, 0.75, 0.875, 0.75, 0.875, 0.75, 0.875, 0.75, 0.875, 0.75, 0.875, 0.75, 0.875, 0.5, 0.875, 0.5, 0.875, 0.75, 0.125, 0.75, 0.375, 0.75, 0.375, 0.75, 0.125, 0.75, 0.875, 0.75, 0.875, 0.75, 0.875, 0.75, 0.875, 0.75, 0.375, 0.0, 0.625, 0.0, 0.625, 0.25, 0.375, 0.25, 0.375, 0.25, 0.625, 0.25, 0.625, 0.25, 0.375, 0.25, 0.625, 0.0, 0.375, 0.0, 0.375, 0.0, 0.625, 0.0, 0.875, 0.75, 0.875, 0.75, 0.875, 0.75, 0.875, 0.75, 0.125, 0.75, 0.125, 0.75, 0.125, 0.75, 0.125, 0.75, 0.125, 0.5, 0.125, 0.5, 0.125, 0.5, 0.125, 0.5, 0.875, 0.5, 0.875, 0.5, 0.875, 0.5, 0.875, 0.5, 0.625, 0.25, 0.375, 0.25, 0.375, 0.25, 0.625, 0.25, 0.375, 0.0, 0.375, 0.25, 0.625, 0.25, 0.625, 0.0, 0.375, 0.25, 0.375, 0.25, 0.625, 0.25, 0.625, 0.25, 0.375, 0.5, 0.375, 0.75, 0.625, 0.75, 0.625, 0.5, 0.375, 0.75, 0.375, 1.0, 0.625, 1.0, 0.625, 0.75, 0.375, 0.25, 0.375, 0.25, 0.375, 0.25, 0.375, 0.25, 0.625, 0.25, 0.625, 0.25, 0.625, 0.25, 0.625, 0.25, 0.625, 0.5, 0.625, 0.75, 0.875, 0.75, 0.875, 0.5, 0.625, 0.75, 0.625, 0.75, 0.625, 0.5, 0.625, 0.5, 0.625, 0.25, 0.625, 0.25, 0.625, 0.0, 0.625, 0.0, 0.625, 1.0, 0.625, 1.0, 0.625, 0.75, 0.625, 0.75, 0.125, 0.5, 0.125, 0.75, 0.375, 0.75, 0.375, 0.5, 0.375, 0.0, 0.375, 0.0, 0.375, 0.25, 0.375, 0.25, 0.375, 0.5, 0.375, 0.5, 0.375, 0.75, 0.375, 0.75, 0.375, 0.75, 0.375, 0.75, 0.375, 1.0, 0.375, 1.0, 0.625, 0.5, 0.625, 0.5, 0.625, 0.5, 0.625, 0.5, 0.375, 0.5, 0.375, 0.5, 0.375, 0.5, 0.375, 0.5, 0.625, 0.5, 0.625, 0.5, 0.375, 0.5, 0.375, 0.5, 0.375, 0.5, 0.375, 0.5, 0.125, 0.5, 0.125, 0.5, 0.625, 0.5, 0.625, 0.5, 0.625, 0.5, 0.625, 0.5, 0.625, 0.5, 0.625, 0.5, 0.375, 0.5, 0.375, 0.5, 0.375, 0.5, 0.375, 0.5, 0.375, 0.5, 0.375, 0.5, 0.875, 0.5, 0.875, 0.5, 0.625, 0.5, 0.625, 0.5, 0.625, 0.25, 0.625, 0.25, 0.625, 0.25, 0.625, 0.25, 0.375, 0.5, 0.375, 0.5, 0.125, 0.5, 0.125, 0.5, 0.375, 0.25, 0.375, 0.25, 0.375, 0.25, 0.375, 0.25, 0.875, 0.5, 0.875, 0.5, 0.625, 0.5, 0.625, 0.5, 0.375, 0.25, 0.375, 0.25, 0.625, 0.25, 0.625, 0.25, 0.375, 0.25, 0.375, 0.25, 0.375, 0.25, 0.375, 0.25, 0.375, 0.5, 0.375, 0.5, 0.125, 0.5, 0.125, 0.5, 0.625, 0.25, 0.625, 0.25, 0.625, 0.25, 0.625, 0.25, 0.875, 0.5, 0.875, 0.5, 0.625, 0.5, 0.625, 0.5, 0.625, 0.5, 0.625, 0.5, 0.625, 0.5, 0.625, 0.5, 0.375, 0.5, 0.375, 0.5, 0.375, 0.5, 0.375, 0.5, 0.625, 0.5, 0.625, 0.5, 0.375, 0.5, 0.375, 0.5, 0.375, 0.5, 0.375, 0.5, 0.375, 0.5, 0.375, 0.5, 0.625, 0.5, 0.625, 0.5, 0.625, 0.5, 0.625, 0.5, 0.875, 0.5, 0.875, 0.5, 0.625, 0.5, 0.625, 0.5, 0.375, 0.25, 0.375, 0.25, 0.625, 0.25, 0.625, 0.25, 0.375, 0.25, 0.375, 0.5, 0.625, 0.5, 0.625, 0.25, 0.375, 0.25, 0.375, 0.25, 0.375, 0.5, 0.375, 0.5, 0.625, 0.5, 0.625, 0.5, 0.625, 0.25, 0.625, 0.25, 0.375, 0.25, 0.375, 0.25, 0.625, 0.25, 0.625, 0.25, 0.375, 0.25, 0.375, 0.25, 0.375, 0.25, 0.375, 0.25, 0.375, 0.5, 0.375, 0.5, 0.125, 0.5, 0.125, 0.5, 0.625, 0.25, 0.625, 0.25, 0.625, 0.25, 0.625, 0.25, 0.625, 0.5, 0.625, 0.5, 0.375, 0.5, 0.375, 0.5, 0.875, 0.5, 0.875, 0.5, 0.625, 0.5, 0.625, 0.5, 0.375, 0.5, 0.375, 0.5, 0.375, 0.5, 0.375, 0.5, 0.625, 0.5, 0.625, 0.5, 0.375, 0.5, 0.375, 0.5, 0.625, 0.5, 0.625, 0.5, 0.625, 0.5, 0.625, 0.5, 0.375, 0.5, 0.375, 0.5, 0.125, 0.5, 0.125, 0.5, 0.625, 0.25, 0.625, 0.25, 0.625, 0.25, 0.625, 0.25, 0.375, 0.25, 0.375, 0.25, 0.375, 0.25, 0.375, 0.25, 0.375, 0.25, 0.375, 0.25, 0.625, 0.25, 0.625, 0.25, 0.875, 0.5, 0.875, 0.5, 0.625, 0.5, 0.625, 0.5, 0.375, 0.5, 0.375, 0.5, 0.375, 0.5, 0.375, 0.5, 0.625, 0.5, 0.625, 0.5, 0.375, 0.5, 0.375, 0.5, 0.625, 0.5, 0.625, 0.5, 0.625, 0.5, 0.625, 0.5, 0.375, 0.5, 0.375, 0.5, 0.125, 0.5, 0.125, 0.5, 0.625, 0.25, 0.625, 0.25, 0.625, 0.25, 0.625, 0.25, 0.375, 0.25, 0.375, 0.25, 0.375, 0.25, 0.375, 0.25, 0.375, 0.25, 0.375, 0.25, 0.625, 0.25, 0.625, 0.25, 0.375, 0.0, 0.625, 0.0, 0.625, 0.25, 0.375, 0.25, 0.375, 0.5, 0.625, 0.5, 0.625, 0.75, 0.375, 0.75, 0.625, 0.75, 0.875, 0.75, 0.875, 0.75, 0.625, 0.75, 0.625, 0.75, 0.875, 0.75, 0.875, 0.75, 0.625, 0.75, 0.375, 0.75, 0.625, 0.75, 0.625, 0.75, 0.375, 0.75, 0.625, 0.0, 0.375, 0.0, 0.375, 0.0, 0.625, 0.0, 0.125, 0.75, 0.375, 0.75, 0.375, 0.75, 0.125, 0.75, 0.375, 0.75, 0.625, 0.75, 0.625, 1.0, 0.375, 1.0, 0.375, 0.75, 0.625, 0.75, 0.625, 0.75, 0.375, 0.75, 0.125, 0.75, 0.375, 0.75, 0.375, 0.75, 0.125, 0.75, 0.625, 0.0, 0.375, 0.0, 0.375, 0.0, 0.625, 0.0, 0.625, 0.5, 0.375, 0.5, 0.375, 0.5, 0.625, 0.5, 0.375, 0.25, 0.625, 0.25, 0.625, 0.25, 0.375, 0.25, 0.625, 0.5, 0.375, 0.5, 0.375, 0.5, 0.625, 0.5, 0.8307, 0.7335, 0.6693, 0.7335, 0.3307, 0.7332, 0.1693, 0.7332, 0.375, 0.25, 0.625, 0.25, 0.625, 0.25, 0.375, 0.25, 0.375, 0.25, 0.625, 0.25, 0.625, 0.5, 0.375, 0.5, 0.6693, 0.5, 0.3307, 0.5, 0.3307, 0.7332, 0.6693, 0.7335, 0.375, 0.25, 0.625, 0.25, 0.625, 0.25, 0.375, 0.25, 0.625, 0.5, 0.375, 0.5, 0.375, 0.5, 0.625, 0.5, 0.1693, 0.5, 0.1693, 0.7332, 0.125, 0.75, 0.125, 0.5, 0.8307, 0.7335, 0.8307, 0.5, 0.875, 0.5, 0.875, 0.75, 0.3307, 0.7332, 0.3307, 0.5, 0.375, 0.5, 0.375, 0.75, 0.6693, 0.5, 0.6693, 0.7335, 0.625, 0.75, 0.625, 0.5, 0.1693, 0.7332, 0.3307, 0.7332, 0.375, 0.75, 0.125, 0.75, 0.6693, 0.7335, 0.8307, 0.7335, 0.875, 0.75, 0.625, 0.75, 0.1693, 0.5, 0.1693, 0.5, 0.125, 0.5, 0.125, 0.5, 0.3307, 0.5, 0.3307, 0.5, 0.375, 0.5, 0.375, 0.5, 0.6693, 0.5, 0.6693, 0.5, 0.625, 0.5, 0.625, 0.5, 0.8307, 0.5, 0.8307, 0.5, 0.875, 0.5, 0.875, 0.5, 0.3307, 0.5, 0.3307, 0.5, 0.375, 0.5, 0.375, 0.5, 0.6693, 0.5, 0.6693, 0.5, 0.625, 0.5, 0.625, 0.5, 0.1693, 0.5, 0.1693, 0.5, 0.125, 0.5, 0.125, 0.5, 0.8307, 0.5, 0.8307, 0.5, 0.875, 0.5, 0.875, 0.5, 0.3307, 0.5, 0.1693, 0.5, 0.125, 0.5, 0.375, 0.5, 0.8307, 0.5, 0.6693, 0.5, 0.625, 0.5, 0.875, 0.5, 0.1693, 0.5, 0.1693, 0.5, 0.125, 0.5, 0.125, 0.5, 0.3307, 0.5, 0.3307, 0.5, 0.375, 0.5, 0.375, 0.5, 0.6693, 0.5, 0.6693, 0.5, 0.625, 0.5, 0.625, 0.5, 0.8307, 0.5, 0.8307, 0.5, 0.875, 0.5, 0.875, 0.5, 0.8307, 0.7335, 0.1693, 0.7332, 0.1693, 0.5, 0.8307, 0.5, 0.1693, 0.5, 0.1693, 0.5, 0.8307, 0.5, 0.8307, 0.5, 0.1693, 0.5, 0.1693, 0.5, 0.8307, 0.5, 0.8307, 0.5, 0.1693, 0.5, 0.1693, 0.5, 0.8307, 0.5, 0.8307, 0.5, 0.3307, 0.5, 0.6693, 0.5, 0.8307, 0.5, 0.1693, 0.5, 0.3307, 0.5, 0.3307, 0.5, 0.6693, 0.5, 0.6693, 0.5, 0.3307, 0.5, 0.6693, 0.5, 0.6693, 0.5, 0.3307, 0.5, 0.6693, 0.5, 0.6693, 0.5, 0.3307, 0.5, 0.3307, 0.5, 0.125, 0.5, 0.125, 0.75, 0.125, 0.75, 0.125, 0.5, 0.875, 0.5, 0.625, 0.5, 0.625, 0.5, 0.875, 0.5, 0.375, 0.5, 0.625, 0.5, 0.625, 0.75, 0.375, 0.75, 0.375, 0.75, 0.625, 0.75, 0.625, 0.75, 0.375, 0.75, 0.125, 0.5, 0.375, 0.5, 0.375, 0.75, 0.125, 0.75, 0.625, 0.5, 0.875, 0.5, 0.875, 0.75, 0.625, 0.75, 0.375, 0.5, 0.125, 0.5, 0.125, 0.5, 0.375, 0.5, 0.875, 0.75, 0.875, 0.5, 0.875, 0.5, 0.875, 0.75, 0.625, 0.5, 0.375, 0.5, 0.375, 0.5, 0.625, 0.5, 0.375, 0.5, 0.125, 0.5, 0.125, 0.5, 0.375, 0.5, 0.375, 0.25, 0.625, 0.25, 0.625, 0.5, 0.375, 0.5, 0.875, 0.5, 0.625, 0.5, 0.625, 0.5, 0.875, 0.5, 0.125, 0.5, 0.125, 0.5, 0.125, 0.5, 0.125, 0.5, 0.625, 0.5, 0.375, 0.5, 0.375, 0.5, 0.625, 0.5, 0.375, 0.0, 0.625, 0.0, 0.625, 0.25, 0.375, 0.25, 0.375, 0.25, 0.625, 0.25, 0.625, 0.25, 0.375, 0.25, 0.375, 0.25, 0.625, 0.25, 0.625, 0.25, 0.375, 0.25, 0.625, 0.25, 0.375, 0.25, 0.375, 0.25, 0.625, 0.25, 0.125, 0.5, 0.125, 0.5, 0.125, 0.5, 0.125, 0.5, 0.875, 0.5, 0.875, 0.5, 0.875, 0.5, 0.875, 0.5, 0.375, 1.0, 0.625, 1.0, 0.625, 1.0, 0.375, 1.0, 0.875, 0.5, 0.875, 0.5, 0.875, 0.5, 0.875, 0.5, 0.375, 0.75, 0.625, 0.75, 0.625, 1.0, 0.375, 1.0, 0.625, 1.0, 0.375, 1.0, 0.375, 1.0, 0.625, 1.0, 0.125, 0.75, 0.375, 0.75, 0.375, 0.75, 0.125, 0.75, 0.625, 0.75, 0.875, 0.75, 0.875, 0.75, 0.625, 0.75])
me_cylinder.materials.append(mat_base1)
me_cylinder.materials.append(mat_base2)
me_cylinder.materials.append(mat_default)
me_cylinder.materials.append(mat_accent)
me_cylinder.materials.append(mat_stock)
me_cylinder.use_remesh_fix_poles = True
me_cylinder.use_remesh_preserve_attributes = False
me_cylinder.update()
me_cylinder_002 = bpy.data.meshes.new('Cylinder.002')
me_cylinder_002.from_pydata([(0.0, 1.0, -0.8807), (0.0, 1.0, 3.363), (0.5, 0.866, -0.8807), (0.5, 0.866, 3.363), (0.866, 0.5, -0.8807), (0.866, 0.5, 3.363), (1.0, -3.85e-08, -0.8807), (1.0, 5.956e-08, 3.363), (0.866, -0.5, -0.8807), (0.866, -0.5, 3.363), (0.5, -0.866, -0.8807), (0.5, -0.866, 3.363), (-8.742e-08, -1.0, -0.8807), (-8.742e-08, -1.0, 3.363), (-0.5, -0.866, -0.8807), (-0.5, -0.866, 3.363), (-0.866, -0.5, -0.8807), (-0.866, -0.5, 3.363), (-1.0, 1.714e-08, -0.8807), (-1.0, 1.152e-07, 3.363), (-0.866, 0.5, -0.8807), (-0.866, 0.5, 3.363), (-0.5, 0.866, -0.8807), (-0.5, 0.866, 3.363), (0.5, 0.866, 5.108), (1.629e-07, 1.0, 5.108), (0.866, 0.5, 5.108), (1.0, 9.106e-08, 5.108), (0.866, -0.5, 5.108), (0.5, -0.866, 5.108), (7.548e-08, -1.0, 5.108), (-0.5, -0.866, 5.108), (-0.866, -0.5, 5.108), (-1.0, 1.467e-07, 5.108), (-0.866, 0.5, 5.108), (-0.5, 0.866, 5.108), (0.5265, 0.9119, 5.108), (1.646e-07, 1.053, 5.108), (0.9119, 0.5265, 5.108), (1.053, 9.304e-08, 5.108), (0.9119, -0.5265, 5.108), (0.5265, -0.9119, 5.108), (7.252e-08, -1.053, 5.108), (-0.5265, -0.9119, 5.108), (-0.9119, -0.5265, 5.108), (-1.053, 1.516e-07, 5.108), (-0.9119, 0.5265, 5.108), (-0.5265, 0.9119, 5.108), (0.5265, 0.9119, 5.195), (1.771e-07, 1.053, 5.195), (0.9119, 0.5265, 5.195), (1.053, 9.304e-08, 5.195), (0.9119, -0.5265, 5.195), (0.5265, -0.9119, 5.195), (8.502e-08, -1.053, 5.195), (-0.5265, -0.9119, 5.195), (-0.9119, -0.5265, 5.195), (-1.053, 1.516e-07, 5.195), (-0.9119, 0.5265, 5.195), (-0.5265, 0.9119, 5.195)], [], [(0, 1, 3, 2), (2, 3, 5, 4), (4, 5, 7, 6), (6, 7, 9, 8), (8, 9, 11, 10), (10, 11, 13, 12), (12, 13, 15, 14), (14, 15, 17, 16), (16, 17, 19, 18), (18, 19, 21, 20), (11, 9, 28, 29), (20, 21, 23, 22), (22, 23, 1, 0), (0, 2, 4, 6, 8, 10, 12, 14, 16, 18, 20, 22), (27, 26, 38, 39), (9, 7, 27, 28), (1, 23, 35, 25), (3, 1, 25, 24), (7, 5, 26, 27), (23, 21, 34, 35), (5, 3, 24, 26), (21, 19, 33, 34), (19, 17, 32, 33), (17, 15, 31, 32), (15, 13, 30, 31), (13, 11, 29, 30), (42, 41, 53, 54), (34, 33, 45, 46), (31, 30, 42, 43), (28, 27, 39, 40), (35, 34, 46, 47), (24, 25, 37, 36), (32, 31, 43, 44), (29, 28, 40, 41), (25, 35, 47, 37), (26, 24, 36, 38), (33, 32, 44, 45), (30, 29, 41, 42), (48, 49, 59, 58, 57, 56, 55, 54, 53, 52, 51, 50), (39, 38, 50, 51), (46, 45, 57, 58), (43, 42, 54, 55), (40, 39, 51, 52), (47, 46, 58, 59), (36, 37, 49, 48), (44, 43, 55, 56), (41, 40, 52, 53), (37, 47, 59, 49), (38, 36, 48, 50), (45, 44, 56, 57)])
me_cylinder_002.polygons.foreach_set('material_index', [0, 0, 0, 0, 0, 0, 0, 0, 0, 0, 1, 0, 0, 0, 1, 1, 1, 1, 1, 1, 1, 1, 1, 1, 1, 1, 1, 1, 1, 1, 1, 1, 1, 1, 1, 1, 1, 1, 1, 1, 1, 1, 1, 1, 1, 1, 1, 1, 1, 1])
_uv = me_cylinder_002.uv_layers.new(name='UVMap')
_uv.uv.foreach_set('vector', [1.0, 0.5, 1.0, 1.0, 0.9167, 1.0, 0.9167, 0.5, 0.9167, 0.5, 0.9167, 1.0, 0.8333, 1.0, 0.8333, 0.5, 0.8333, 0.5, 0.8333, 1.0, 0.75, 1.0, 0.75, 0.5, 0.75, 0.5, 0.75, 1.0, 0.6667, 1.0, 0.6667, 0.5, 0.6667, 0.5, 0.6667, 1.0, 0.5833, 1.0, 0.5833, 0.5, 0.5833, 0.5, 0.5833, 1.0, 0.5, 1.0, 0.5, 0.5, 0.5, 0.5, 0.5, 1.0, 0.4167, 1.0, 0.4167, 0.5, 0.4167, 0.5, 0.4167, 1.0, 0.3333, 1.0, 0.3333, 0.5, 0.3333, 0.5, 0.3333, 1.0, 0.25, 1.0, 0.25, 0.5, 0.25, 0.5, 0.25, 1.0, 0.1667, 1.0, 0.1667, 0.5, 0.5833, 1.0, 0.6667, 1.0, 0.6667, 1.0, 0.5833, 1.0, 0.1667, 0.5, 0.1667, 1.0, 0.08333, 1.0, 0.08333, 0.5, 0.08333, 0.5, 0.08333, 1.0, 7.451e-08, 1.0, 7.451e-08, 0.5, 0.75, 0.49, 0.87, 0.4578, 0.9578, 0.37, 0.99, 0.25, 0.9578, 0.13, 0.87, 0.04215, 0.75, 0.01, 0.63, 0.04215, 0.5422, 0.13, 0.51, 0.25, 0.5422, 0.37, 0.63, 0.4578, 0.75, 1.0, 0.8333, 1.0, 0.8333, 1.0, 0.75, 1.0, 0.6667, 1.0, 0.75, 1.0, 0.75, 1.0, 0.6667, 1.0, 7.451e-08, 1.0, 0.08333, 1.0, 0.08333, 1.0, 7.451e-08, 1.0, 0.9167, 1.0, 1.0, 1.0, 1.0, 1.0, 0.9167, 1.0, 0.75, 1.0, 0.8333, 1.0, 0.8333, 1.0, 0.75, 1.0, 0.08333, 1.0, 0.1667, 1.0, 0.1667, 1.0, 0.08333, 1.0, 0.8333, 1.0, 0.9167, 1.0, 0.9167, 1.0, 0.8333, 1.0, 0.1667, 1.0, 0.25, 1.0, 0.25, 1.0, 0.1667, 1.0, 0.25, 1.0, 0.3333, 1.0, 0.3333, 1.0, 0.25, 1.0, 0.3333, 1.0, 0.4167, 1.0, 0.4167, 1.0, 0.3333, 1.0, 0.4167, 1.0, 0.5, 1.0, 0.5, 1.0, 0.4167, 1.0, 0.5, 1.0, 0.5833, 1.0, 0.5833, 1.0, 0.5, 1.0, 0.5, 1.0, 0.5833, 1.0, 0.5833, 1.0, 0.5, 1.0, 0.1667, 1.0, 0.25, 1.0, 0.25, 1.0, 0.1667, 1.0, 0.4167, 1.0, 0.5, 1.0, 0.5, 1.0, 0.4167, 1.0, 0.6667, 1.0, 0.75, 1.0, 0.75, 1.0, 0.6667, 1.0, 0.08333, 1.0, 0.1667, 1.0, 0.1667, 1.0, 0.08333, 1.0, 0.9167, 1.0, 1.0, 1.0, 1.0, 1.0, 0.9167, 1.0, 0.3333, 1.0, 0.4167, 1.0, 0.4167, 1.0, 0.3333, 1.0, 0.5833, 1.0, 0.6667, 1.0, 0.6667, 1.0, 0.5833, 1.0, 7.451e-08, 1.0, 0.08333, 1.0, 0.08333, 1.0, 7.451e-08, 1.0, 0.8333, 1.0, 0.9167, 1.0, 0.9167, 1.0, 0.8333, 1.0, 0.25, 1.0, 0.3333, 1.0, 0.3333, 1.0, 0.25, 1.0, 0.5, 1.0, 0.5833, 1.0, 0.5833, 1.0, 0.5, 1.0, 0.37, 0.4578, 0.25, 0.49, 0.13, 0.4578, 0.04215, 0.37, 0.01, 0.25, 0.04215, 0.13, 0.13, 0.04215, 0.25, 0.01, 0.37, 0.04215, 0.4578, 0.13, 0.49, 0.25, 0.4578, 0.37, 0.75, 1.0, 0.8333, 1.0, 0.8333, 1.0, 0.75, 1.0, 0.1667, 1.0, 0.25, 1.0, 0.25, 1.0, 0.1667, 1.0, 0.4167, 1.0, 0.5, 1.0, 0.5, 1.0, 0.4167, 1.0, 0.6667, 1.0, 0.75, 1.0, 0.75, 1.0, 0.6667, 1.0, 0.08333, 1.0, 0.1667, 1.0, 0.1667, 1.0, 0.08333, 1.0, 0.9167, 1.0, 1.0, 1.0, 1.0, 1.0, 0.9167, 1.0, 0.3333, 1.0, 0.4167, 1.0, 0.4167, 1.0, 0.3333, 1.0, 0.5833, 1.0, 0.6667, 1.0, 0.6667, 1.0, 0.5833, 1.0, 7.451e-08, 1.0, 0.08333, 1.0, 0.08333, 1.0, 7.451e-08, 1.0, 0.8333, 1.0, 0.9167, 1.0, 0.9167, 1.0, 0.8333, 1.0, 0.25, 1.0, 0.3333, 1.0, 0.3333, 1.0, 0.25, 1.0])
me_cylinder_002.materials.append(mat_redshell)
me_cylinder_002.materials.append(mat_brass)
me_cylinder_002.use_remesh_fix_poles = True
me_cylinder_002.use_remesh_preserve_attributes = False
me_cylinder_002.update()

# ---- objects
ob_cylinder = bpy.data.objects.new('Cylinder', me_cylinder)
ob_cylinder_001 = bpy.data.objects.new('Cylinder.001', me_cylinder_002)

# ---- transforms, parenting, visibility, modifiers, constraints
ob_cylinder.location = (0.0, 0.0, 0.4893)
ob_cylinder.rotation_euler = (1.571, -0.0, 0.0)
ob_cylinder.scale = (0.4014, 0.4014, 0.4014)
ob_cylinder_001.location = (0.0, -2.62, 1.201)
ob_cylinder_001.rotation_euler = (1.571, -0.0, 0.0)
ob_cylinder_001.scale = (0.2221, 0.2221, 0.2221)

# ---- collection membership
col_collection.objects.link(ob_cylinder)
col_collection.objects.link(ob_cylinder_001)

# ---- scene / render settings (as saved in the file)
scene.frame_start = 1; scene.frame_end = 250; scene.frame_set(1)
scene.render.engine = 'BLENDER_EEVEE_NEXT'
scene.cycles.sampling_pattern = 'TABULATED_SOBOL'
scene.cycles.use_light_tree = False
scene.view_settings.view_transform = 'Filmic'
bpy.context.view_layer.update()

# ---- added for rendering (the .blend has no active camera and no usable light): camera, sun
cam_auto = bpy.data.cameras.new('AutoCamera')
cam_auto.lens = 50.0
cam_auto.sensor_width = 36.0
cam_auto.clip_end = 1000.0
ob_auto_camera = bpy.data.objects.new('AutoCamera', cam_auto)
scene.collection.objects.link(ob_auto_camera)
ob_auto_camera.location = (10.8551, -15.9392, 9.05581)
ob_auto_camera.rotation_euler = (1.09748, -7.21219e-08, 0.694738)
scene.camera = ob_auto_camera
light_auto_sun = bpy.data.lights.new('AutoSun', 'SUN')
light_auto_sun.energy = 3.0
light_auto_sun.angle = 0.0523599
ob_auto_sun = bpy.data.objects.new('AutoSun', light_auto_sun)
scene.collection.objects.link(ob_auto_sun)
ob_auto_sun.rotation_euler = (0.872665, 0.174533, 0.523599)
bpy.context.view_layer.update()
